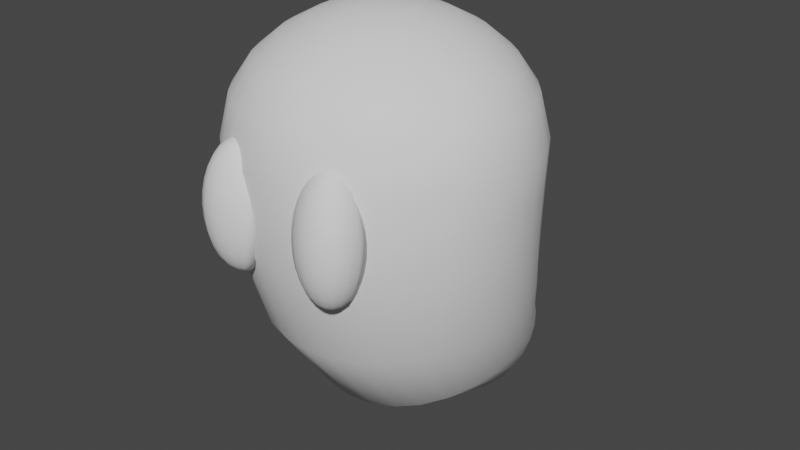 # Source: Ghost.blend  (saved by Blender 3.4.6; exported with 4.5.12 LTS)
import bpy
from mathutils import Matrix  # noqa: F401  (used for matrix-valued properties, if any)

bpy.ops.wm.read_factory_settings(use_empty=True)
scene = bpy.context.scene
scene.name = 'Scene'

# ---- collections
col_collection = bpy.data.collections.new('Collection'); scene.collection.children.link(col_collection)

# ---- world
world_world = bpy.data.worlds.new('World'); scene.world = world_world
world_world.use_nodes = True; world_world.node_tree.nodes.clear()
_N = world_world.node_tree.nodes; _L = world_world.node_tree.links
n0 = _N.new('ShaderNodeOutputWorld'); n0.name = 'World Output'; n0.location = (300, 300)
n1 = _N.new('ShaderNodeBackground'); n1.name = 'Background'; n1.location = (10, 300)
n1.inputs[0].default_value = (0.05088, 0.05088, 0.05088, 1.0)
_L.new(n1.outputs[0], n0.inputs[0])
n0.is_active_output = True
world_world.color = (0.05088, 0.05088, 0.05088)
world_world.use_sun_shadow = False
world_world.sun_shadow_jitter_overblur = 0.0

# ---- meshes
me_sphere = bpy.data.meshes.new('Sphere')
me_sphere.from_pydata([(0.0, 0.5424, 1.376), (9.028e-10, 0.8089, 1.081), (1.093e-08, 0.8736, 0.3607), (2.582e-08, 0.9371, -0.06917), (3.377e-08, 1.023, -0.2537), (3.837e-08, 1.169, -0.4601), (0.03806, 0.1782, 1.526), (0.07466, 0.3622, 1.469), (0.1084, 0.5318, 1.376), (0.1378, 0.6798, 1.25), (0.1603, 0.7931, 1.081), (0.1727, 0.8563, 0.8208), (0.166, 0.8552, 0.364), (0.1298, 0.9261, -0.07091), (0.106, 1.016, -0.2601), (0.09075, 1.097, -0.3688), (0.07867, 1.165, -0.4667), (0.0669, 1.211, -0.5648), (0.05256, 1.225, -0.6588), (0.03621, 1.219, -0.7523), (0.01846, 1.195, -0.8425), (0.07466, 0.1671, 1.526), (0.1464, 0.3404, 1.469), (0.2126, 0.5002, 1.376), (0.2703, 0.6396, 1.25), (0.3145, 0.7464, 1.081), (0.3388, 0.806, 0.8208), (0.3294, 0.7995, 0.3723), (0.2589, 0.8909, -0.07442), (0.2092, 0.9932, -0.2788), (0.1782, 1.082, -0.39), (0.1543, 1.153, -0.4862), (0.1312, 1.2, -0.5814), (0.1031, 1.217, -0.6718), (0.07102, 1.214, -0.7612), (0.03621, 1.192, -0.8471), (0.1084, 0.1491, 1.526), (0.2126, 0.3051, 1.469), (0.3087, 0.4488, 1.376), (0.3925, 0.5743, 1.25), (0.4566, 0.6704, 1.081), (0.4918, 0.7242, 0.8208), (0.4836, 0.7106, 0.3779), (0.3862, 0.8292, -0.07711), (0.3069, 0.9553, -0.3087), (0.2591, 1.056, -0.4245), (0.224, 1.133, -0.5177), (0.1905, 1.184, -0.6082), (0.1497, 1.204, -0.6929), (0.1031, 1.205, -0.7757), (0.05256, 1.188, -0.8545), (0.1379, 0.1248, 1.526), (0.2706, 0.2575, 1.469), (0.3928, 0.3797, 1.376), (0.4995, 0.4864, 1.25), (0.5812, 0.5682, 1.081), (0.626, 0.6141, 0.8209), (0.6176, 0.5977, 0.3749), (0.5098, 0.7389, -0.07629), (0.3966, 0.9015, -0.348), (0.3306, 1.022, -0.4709), (0.2851, 1.106, -0.5602), (0.2425, 1.161, -0.6444), (0.1905, 1.186, -0.7213), (0.1312, 1.192, -0.7953), (0.0669, 1.182, -0.8645), (0.1622, 0.09526, 1.526), (0.3182, 0.1995, 1.469), (0.4619, 0.2955, 1.376), (0.5874, 0.3794, 1.25), (0.6834, 0.4436, 1.081), (0.736, 0.4799, 0.8209), (0.7263, 0.4641, 0.3683), (0.6247, 0.6165, -0.07171), (0.4761, 0.8302, -0.394), (0.3899, 0.9794, -0.5276), (0.3353, 1.074, -0.612), (0.2851, 1.133, -0.6884), (0.224, 1.164, -0.7559), (0.1543, 1.177, -0.8191), (0.07867, 1.174, -0.8766), (0.0, -0.01313, 1.545), (0.1802, 0.06153, 1.526), (0.3536, 0.1333, 1.469), (0.5133, 0.1995, 1.376), (0.6527, 0.2572, 1.25), (0.7593, 0.3015, 1.081), (0.8178, 0.3269, 0.8209), (0.807, 0.3129, 0.3622), (0.7226, 0.4599, -0.07143), (0.543, 0.7409, -0.4436), (0.4349, 0.9302, -0.5924), (0.3725, 1.037, -0.6711), (0.3168, 1.102, -0.7386), (0.2489, 1.139, -0.7953), (0.1715, 1.16, -0.8463), (0.08741, 1.165, -0.8905), (0.1913, 0.02493, 1.526), (0.3753, 0.06153, 1.469), (0.5449, 0.09526, 1.376), (0.6928, 0.1247, 1.25), (0.8061, 0.1473, 1.081), (0.8682, 0.1608, 0.821), (0.8567, 0.1503, 0.3575), (0.789, 0.2895, -0.08469), (0.5945, 0.6334, -0.4927), (0.4637, 0.8758, -0.6628), (0.3955, 0.9965, -0.7352), (0.3363, 1.068, -0.7932), (0.2643, 1.113, -0.8382), (0.182, 1.142, -0.8758), (0.0928, 1.156, -0.9055), (0.1951, -0.01313, 1.526), (0.3827, -0.01313, 1.469), (0.5556, -0.01313, 1.376), (0.7064, -0.01311, 1.25), (0.8218, -0.01299, 1.081), (0.8852, -0.01189, 0.821), (0.8735, -0.01743, 0.3549), (0.8129, 0.1217, -0.1091), (0.6279, 0.5071, -0.5369), (0.4752, 0.8179, -0.7363), (0.4032, 0.9548, -0.8019), (0.3429, 1.032, -0.8499), (0.2694, 1.085, -0.8827), (0.1856, 1.123, -0.9065), (0.09461, 1.146, -0.9212), (0.1913, -0.05119, 1.526), (0.3753, -0.08778, 1.469), (0.5449, -0.1215, 1.376), (0.6928, -0.1509, 1.25), (0.806, -0.1733, 1.081), (0.8682, -0.1846, 0.821), (0.8568, -0.1842, 0.354), (0.7985, -0.03902, -0.1353), (0.6395, 0.3642, -0.5735), (0.4686, 0.7585, -0.8099), (0.3955, 0.913, -0.8686), (0.3363, 0.9966, -0.9066), (0.2643, 1.057, -0.9273), (0.182, 1.103, -0.9372), (0.0928, 1.136, -0.9368), (0.1802, -0.08778, 1.526), (0.3536, -0.1596, 1.469), (0.5133, -0.2257, 1.376), (0.6526, -0.2834, 1.25), (0.7592, -0.3275, 1.08), (0.8178, -0.3506, 0.8211), (0.8071, -0.3448, 0.3543), (0.7522, -0.1908, -0.1583), (0.625, 0.2111, -0.6041), (0.444, 0.6997, -0.881), (0.3725, 0.8728, -0.9327), (0.3168, 0.9625, -0.9611), (0.2489, 1.03, -0.9701), (0.1715, 1.085, -0.9667), (0.08741, 1.127, -0.9519), (0.1622, -0.1215, 1.526), (0.3182, -0.2257, 1.469), (0.4619, -0.3218, 1.376), (0.5873, -0.4056, 1.25), (0.6833, -0.4695, 1.08), (0.736, -0.5037, 0.8211), (0.7264, -0.4929, 0.3554), (0.677, -0.332, -0.1788), (0.5809, 0.05889, -0.6342), (0.4019, 0.6438, -0.9466), (0.3353, 0.8358, -0.9917), (0.2851, 0.931, -1.011), (0.224, 1.005, -1.01), (0.1543, 1.068, -0.9939), (0.07867, 1.118, -0.9657), (0.1379, -0.1511, 1.526), (0.2706, -0.2837, 1.469), (0.3928, -0.406, 1.376), (0.4995, -0.5126, 1.25), (0.5811, -0.5941, 1.08), (0.6259, -0.6378, 0.8212), (0.6177, -0.623, 0.3566), (0.5757, -0.4565, -0.1966), (0.5066, -0.07939, -0.6686), (0.3437, 0.5933, -1.004), (0.2851, 0.8034, -1.044), (0.2425, 0.9034, -1.055), (0.1905, 0.9836, -1.044), (0.1312, 1.053, -1.018), (0.0669, 1.111, -0.9779), (0.1084, -0.1753, 1.526), (0.2126, -0.3313, 1.469), (0.3087, -0.4751, 1.376), (0.3924, -0.6005, 1.25), (0.4565, -0.6963, 1.08), (0.4918, -0.7479, 0.8212), (0.4854, -0.73, 0.3577), (0.4523, -0.5589, -0.2104), (0.4049, -0.1914, -0.6996), (0.2714, 0.5508, -1.052), (0.224, 0.7768, -1.086), (0.1905, 0.8808, -1.092), (0.1497, 0.9658, -1.073), (0.1031, 1.041, -1.037), (0.05256, 1.104, -0.9878), (0.07466, -0.1934, 1.526), (0.1464, -0.3667, 1.469), (0.2126, -0.5264, 1.376), (0.2703, -0.6657, 1.25), (0.3145, -0.7722, 1.08), (0.3387, -0.8297, 0.8212), (0.3343, -0.8098, 0.3585), (0.3116, -0.6356, -0.2211), (0.2817, -0.2719, -0.7232), (0.1876, 0.5184, -1.087), (0.1543, 0.757, -1.118), (0.1312, 0.864, -1.118), (0.1031, 0.9526, -1.094), (0.07102, 1.032, -1.052), (0.03621, 1.1, -0.9952), (0.03806, -0.2045, 1.526), (0.07466, -0.3885, 1.469), (0.1084, -0.558, 1.376), (0.1378, -0.7059, 1.25), (0.1603, -0.8189, 1.08), (0.1727, -0.8801, 0.8212), (0.1704, -0.8592, 0.3589), (0.1588, -0.683, -0.2277), (0.1443, -0.3205, -0.7378), (0.09588, 0.4981, -1.109), (0.07867, 0.7448, -1.137), (0.0669, 0.8536, -1.135), (0.05256, 0.9444, -1.107), (0.03621, 1.026, -1.061), (0.01846, 1.097, -0.9998), (-7.451e-09, -0.2082, 1.526), (-5.215e-08, -0.3958, 1.469), (-9.686e-08, -0.5687, 1.376), (-1.481e-08, -0.7195, 1.25), (-1.022e-07, -0.8347, 1.08), (3.192e-08, -0.8971, 0.8212), (-1.104e-07, -0.8759, 0.359), (-2.512e-07, -0.6989, -0.2299), (-8.064e-08, -0.3366, -0.7427), (5.117e-08, 0.4912, -1.116), (-1.221e-08, 0.7407, -1.144), (3.115e-08, 0.8501, -1.14), (-8.6e-09, 0.9417, -1.111), (1.308e-08, 1.024, -1.064), (3.476e-08, 1.096, -1.001), (-0.03806, -0.2045, 1.526), (-0.07466, -0.3885, 1.469), (-0.1084, -0.558, 1.376), (-0.1378, -0.7059, 1.25), (-0.1603, -0.8189, 1.08), (-0.1727, -0.8801, 0.8212), (-0.1704, -0.8592, 0.3589), (-0.1588, -0.683, -0.2277), (-0.1443, -0.3205, -0.7378), (-0.09588, 0.4981, -1.109), (-0.07867, 0.7448, -1.137), (-0.0669, 0.8536, -1.135), (-0.05256, 0.9444, -1.107), (-0.03621, 1.026, -1.061), (-0.01846, 1.097, -0.9998), (-0.07466, -0.1934, 1.526), (-0.1464, -0.3667, 1.469), (-0.2126, -0.5264, 1.376), (-0.2703, -0.6657, 1.25), (-0.3145, -0.7722, 1.08), (-0.3387, -0.8297, 0.8212), (-0.3343, -0.8098, 0.3585), (-0.3116, -0.6356, -0.2211), (-0.2817, -0.2719, -0.7232), (-0.1876, 0.5184, -1.087), (-0.1543, 0.757, -1.118), (-0.1312, 0.864, -1.118), (-0.1031, 0.9526, -1.094), (-0.07102, 1.032, -1.052), (-0.03621, 1.1, -0.9952), (-0.1084, -0.1753, 1.526), (-0.2126, -0.3313, 1.469), (-0.3087, -0.4751, 1.376), (-0.3924, -0.6005, 1.25), (-0.4565, -0.6963, 1.08), (-0.4918, -0.7479, 0.8212), (-0.4854, -0.73, 0.3577), (-0.4523, -0.5589, -0.2104), (-0.4049, -0.1914, -0.6996), (-0.2714, 0.5508, -1.052), (-0.224, 0.7768, -1.086), (-0.1905, 0.8808, -1.092), (-0.1497, 0.9658, -1.073), (-0.1031, 1.041, -1.037), (-0.05256, 1.104, -0.9878), (-0.1379, -0.1511, 1.526), (-0.2706, -0.2837, 1.469), (-0.3928, -0.406, 1.376), (-0.4995, -0.5126, 1.25), (-0.5811, -0.5941, 1.08), (-0.6259, -0.6378, 0.8212), (-0.6177, -0.623, 0.3566), (-0.5757, -0.4565, -0.1966), (-0.5066, -0.07939, -0.6686), (-0.3437, 0.5933, -1.004), (-0.2851, 0.8034, -1.044), (-0.2425, 0.9034, -1.055), (-0.1905, 0.9836, -1.044), (-0.1312, 1.053, -1.018), (-0.0669, 1.111, -0.9779), (3.837e-08, 1.154, -0.9261), (-0.1622, -0.1215, 1.526), (-0.3182, -0.2257, 1.469), (-0.4619, -0.3218, 1.376), (-0.5873, -0.4056, 1.25), (-0.6833, -0.4695, 1.08), (-0.736, -0.5037, 0.8211), (-0.7264, -0.4929, 0.3554), (-0.677, -0.332, -0.1788), (-0.5809, 0.05889, -0.6342), (-0.4019, 0.6438, -0.9466), (-0.3353, 0.8358, -0.9917), (-0.2851, 0.931, -1.011), (-0.224, 1.005, -1.01), (-0.1543, 1.068, -0.9939), (-0.07867, 1.118, -0.9657), (-0.1802, -0.08778, 1.526), (-0.3536, -0.1596, 1.469), (-0.5133, -0.2257, 1.376), (-0.6526, -0.2834, 1.25), (-0.7592, -0.3275, 1.08), (-0.8178, -0.3506, 0.8211), (-0.8071, -0.3448, 0.3543), (-0.7522, -0.1908, -0.1583), (-0.625, 0.2111, -0.6041), (-0.444, 0.6997, -0.881), (-0.3725, 0.8728, -0.9327), (-0.3168, 0.9625, -0.9611), (-0.2489, 1.03, -0.9701), (-0.1715, 1.085, -0.9667), (-0.08741, 1.127, -0.9519), (-0.1913, -0.05119, 1.526), (-0.3753, -0.08778, 1.469), (-0.5449, -0.1215, 1.376), (-0.6928, -0.1509, 1.25), (-0.806, -0.1733, 1.081), (-0.8682, -0.1846, 0.821), (-0.8568, -0.1842, 0.354), (-0.7985, -0.03902, -0.1353), (-0.6395, 0.3642, -0.5735), (-0.4686, 0.7585, -0.8099), (-0.3955, 0.913, -0.8686), (-0.3363, 0.9966, -0.9066), (-0.2643, 1.057, -0.9273), (-0.182, 1.103, -0.9372), (-0.0928, 1.136, -0.9368), (-0.1951, -0.01313, 1.526), (-0.3827, -0.01313, 1.469), (-0.5556, -0.01313, 1.376), (-0.7064, -0.01311, 1.25), (-0.8218, -0.01299, 1.081), (-0.8852, -0.01189, 0.821), (-0.8735, -0.01742, 0.3549), (-0.8129, 0.1217, -0.1091), (-0.6279, 0.5071, -0.5369), (-0.4752, 0.8179, -0.7363), (-0.4032, 0.9548, -0.8019), (-0.3429, 1.032, -0.8499), (-0.2694, 1.085, -0.8827), (-0.1856, 1.123, -0.9065), (-0.09461, 1.146, -0.9212), (-0.1913, 0.02493, 1.526), (-0.3753, 0.06153, 1.469), (-0.5449, 0.09526, 1.376), (-0.6928, 0.1247, 1.25), (-0.8061, 0.1473, 1.081), (-0.8682, 0.1608, 0.821), (-0.8567, 0.1503, 0.3575), (-0.789, 0.2895, -0.08469), (-0.5945, 0.6334, -0.4927), (-0.4637, 0.8758, -0.6628), (-0.3955, 0.9965, -0.7352), (-0.3363, 1.068, -0.7932), (-0.2643, 1.113, -0.8382), (-0.182, 1.142, -0.8758), (-0.0928, 1.156, -0.9055), (-0.1802, 0.06153, 1.526), (-0.3536, 0.1333, 1.469), (-0.5133, 0.1995, 1.376), (-0.6527, 0.2572, 1.25), (-0.7593, 0.3015, 1.081), (-0.8178, 0.3269, 0.8209), (-0.807, 0.3129, 0.3622), (-0.7226, 0.4599, -0.07143), (-0.543, 0.7409, -0.4436), (-0.4349, 0.9302, -0.5924), (-0.3725, 1.037, -0.6711), (-0.3168, 1.102, -0.7386), (-0.2489, 1.139, -0.7953), (-0.1715, 1.16, -0.8463), (-0.08741, 1.165, -0.8905), (-0.1622, 0.09526, 1.526), (-0.3182, 0.1995, 1.469), (-0.4619, 0.2955, 1.376), (-0.5874, 0.3794, 1.25), (-0.6834, 0.4436, 1.081), (-0.736, 0.4799, 0.8209), (-0.7263, 0.4641, 0.3683), (-0.6247, 0.6165, -0.07171), (-0.4761, 0.8302, -0.394), (-0.3899, 0.9794, -0.5276), (-0.3353, 1.074, -0.612), (-0.2851, 1.133, -0.6884), (-0.224, 1.164, -0.7559), (-0.1543, 1.177, -0.8191), (-0.07867, 1.174, -0.8766), (-0.1379, 0.1248, 1.526), (-0.2706, 0.2575, 1.469), (-0.3928, 0.3797, 1.376), (-0.4995, 0.4864, 1.25), (-0.5812, 0.5682, 1.081), (-0.626, 0.6141, 0.8209), (-0.6176, 0.5977, 0.3749), (-0.5098, 0.7389, -0.07629), (-0.3966, 0.9015, -0.348), (-0.3306, 1.022, -0.4709), (-0.2851, 1.106, -0.5602), (-0.2425, 1.161, -0.6444), (-0.1905, 1.186, -0.7213), (-0.1312, 1.192, -0.7953), (-0.0669, 1.182, -0.8645), (-0.1084, 0.1491, 1.526), (-0.2126, 0.3051, 1.469), (-0.3087, 0.4488, 1.376), (-0.3925, 0.5743, 1.25), (-0.4566, 0.6704, 1.081), (-0.4918, 0.7242, 0.8208), (-0.4836, 0.7106, 0.3779), (-0.3862, 0.8292, -0.07711), (-0.3069, 0.9553, -0.3087), (-0.2591, 1.056, -0.4245), (-0.224, 1.133, -0.5177), (-0.1905, 1.184, -0.6082), (-0.1497, 1.204, -0.6929), (-0.1031, 1.205, -0.7757), (-0.05256, 1.188, -0.8545), (-0.07466, 0.1671, 1.526), (-0.1464, 0.3404, 1.469), (-0.2126, 0.5002, 1.376), (-0.2703, 0.6396, 1.25), (-0.3145, 0.7464, 1.081), (-0.3388, 0.806, 0.8208), (-0.3294, 0.7995, 0.3723), (-0.2589, 0.8909, -0.07442), (-0.2092, 0.9932, -0.2788), (-0.1782, 1.082, -0.39), (-0.1543, 1.153, -0.4862), (-0.1312, 1.2, -0.5814), (-0.1031, 1.217, -0.6718), (-0.07102, 1.214, -0.7612), (-0.03621, 1.192, -0.8471), (-0.03806, 0.1782, 1.526), (-0.07466, 0.3622, 1.469), (-0.1084, 0.5318, 1.376), (-0.1378, 0.6798, 1.25), (-0.1603, 0.7931, 1.081), (-0.1727, 0.8563, 0.8208), (-0.166, 0.8552, 0.364), (-0.1298, 0.9261, -0.07091), (-0.106, 1.016, -0.2601), (-0.09075, 1.097, -0.3688), (-0.07867, 1.165, -0.4667), (-0.0669, 1.211, -0.5648), (-0.05256, 1.225, -0.6588), (-0.03621, 1.219, -0.7523), (-0.01846, 1.195, -0.8425), (1.49e-08, 0.182, 1.526), (6.706e-08, 0.3696, 1.469), (8.94e-08, 0.6933, 1.25), (6.048e-08, 0.8734, 0.8208), (6.719e-08, 1.102, -0.3616), (8.173e-08, 1.214, -0.5592), (1.432e-07, 1.228, -0.6544), (7.089e-08, 1.221, -0.7492), (4.56e-08, 1.196, -0.841), (0.1692, 0.8557, 0.581), (0.3339, 0.8026, 0.5853), (0.4875, 0.7171, 0.5883), (0.6216, 0.6055, 0.5867), (0.7309, 0.4716, 0.5833), (0.8121, 0.3195, 0.5801), (0.8622, 0.1553, 0.5777), (0.8791, -0.0148, 0.5763), (0.8622, -0.1844, 0.5759), (0.8122, -0.3476, 0.576), (0.7309, -0.498, 0.5766), (0.6216, -0.63, 0.5773), (0.4884, -0.7385, 0.5779), (0.3364, -0.8193, 0.5783), (0.1715, -0.8691, 0.5785), (-4.277e-08, -0.8859, 0.5785), (-0.1715, -0.8691, 0.5785), (-0.3364, -0.8193, 0.5783), (-0.4884, -0.7385, 0.5779), (-0.6216, -0.63, 0.5773), (-0.7309, -0.498, 0.5766), (-0.8122, -0.3476, 0.576), (-0.8622, -0.1844, 0.5759), (-0.8791, -0.01479, 0.5763), (-0.8622, 0.1553, 0.5777), (-0.8121, 0.3195, 0.5801), (-0.7309, 0.4716, 0.5833), (-0.6216, 0.6055, 0.5867), (-0.4875, 0.7171, 0.5883), (-0.3339, 0.8026, 0.5853), (-0.1692, 0.8557, 0.581), (3.447e-08, 0.8735, 0.5792)], [], [(473, 81, 6), (307, 481, 20), (4, 3, 13, 14), (474, 473, 6, 7), (477, 4, 14, 15), (0, 474, 7, 8), (5, 477, 15, 16), (475, 0, 8, 9), (478, 5, 16, 17), (1, 475, 9, 10), (479, 478, 17, 18), (476, 1, 10, 11), (480, 479, 18, 19), (513, 476, 11, 482), (481, 480, 19, 20), (3, 2, 12, 13), (20, 19, 34, 35), (13, 12, 27, 28), (6, 81, 21), (307, 20, 35), (14, 13, 28, 29), (7, 6, 21, 22), (15, 14, 29, 30), (8, 7, 22, 23), (16, 15, 30, 31), (9, 8, 23, 24), (17, 16, 31, 32), (10, 9, 24, 25), (18, 17, 32, 33), (11, 10, 25, 26), (19, 18, 33, 34), (482, 11, 26, 483), (24, 23, 38, 39), (32, 31, 46, 47), (25, 24, 39, 40), (33, 32, 47, 48), (26, 25, 40, 41), (34, 33, 48, 49), (483, 26, 41, 484), (35, 34, 49, 50), (28, 27, 42, 43), (21, 81, 36), (307, 35, 50), (29, 28, 43, 44), (22, 21, 36, 37), (30, 29, 44, 45), (23, 22, 37, 38), (31, 30, 45, 46), (43, 42, 57, 58), (36, 81, 51), (307, 50, 65), (44, 43, 58, 59), (37, 36, 51, 52), (45, 44, 59, 60), (38, 37, 52, 53), (46, 45, 60, 61), (39, 38, 53, 54), (47, 46, 61, 62), (40, 39, 54, 55), (48, 47, 62, 63), (41, 40, 55, 56), (49, 48, 63, 64), (484, 41, 56, 485), (50, 49, 64, 65), (62, 61, 76, 77), (55, 54, 69, 70), (63, 62, 77, 78), (56, 55, 70, 71), (64, 63, 78, 79), (485, 56, 71, 486), (65, 64, 79, 80), (58, 57, 72, 73), (51, 81, 66), (307, 65, 80), (59, 58, 73, 74), (52, 51, 66, 67), (60, 59, 74, 75), (53, 52, 67, 68), (61, 60, 75, 76), (54, 53, 68, 69), (66, 81, 82), (307, 80, 96), (74, 73, 89, 90), (67, 66, 82, 83), (75, 74, 90, 91), (68, 67, 83, 84), (76, 75, 91, 92), (69, 68, 84, 85), (77, 76, 92, 93), (70, 69, 85, 86), (78, 77, 93, 94), (71, 70, 86, 87), (79, 78, 94, 95), (486, 71, 87, 487), (80, 79, 95, 96), (73, 72, 88, 89), (86, 85, 100, 101), (94, 93, 108, 109), (87, 86, 101, 102), (95, 94, 109, 110), (487, 87, 102, 488), (96, 95, 110, 111), (89, 88, 103, 104), (82, 81, 97), (307, 96, 111), (90, 89, 104, 105), (83, 82, 97, 98), (91, 90, 105, 106), (84, 83, 98, 99), (92, 91, 106, 107), (85, 84, 99, 100), (93, 92, 107, 108), (105, 104, 119, 120), (98, 97, 112, 113), (106, 105, 120, 121), (99, 98, 113, 114), (107, 106, 121, 122), (100, 99, 114, 115), (108, 107, 122, 123), (101, 100, 115, 116), (109, 108, 123, 124), (102, 101, 116, 117), (110, 109, 124, 125), (488, 102, 117, 489), (111, 110, 125, 126), (104, 103, 118, 119), (97, 81, 112), (307, 111, 126), (124, 123, 138, 139), (117, 116, 131, 132), (125, 124, 139, 140), (489, 117, 132, 490), (126, 125, 140, 141), (119, 118, 133, 134), (112, 81, 127), (307, 126, 141), (120, 119, 134, 135), (113, 112, 127, 128), (121, 120, 135, 136), (114, 113, 128, 129), (122, 121, 136, 137), (115, 114, 129, 130), (123, 122, 137, 138), (116, 115, 130, 131), (136, 135, 150, 151), (129, 128, 143, 144), (137, 136, 151, 152), (130, 129, 144, 145), (138, 137, 152, 153), (131, 130, 145, 146), (139, 138, 153, 154), (132, 131, 146, 147), (140, 139, 154, 155), (490, 132, 147, 491), (141, 140, 155, 156), (134, 133, 148, 149), (127, 81, 142), (307, 141, 156), (135, 134, 149, 150), (128, 127, 142, 143), (155, 154, 169, 170), (491, 147, 162, 492), (156, 155, 170, 171), (149, 148, 163, 164), (142, 81, 157), (307, 156, 171), (150, 149, 164, 165), (143, 142, 157, 158), (151, 150, 165, 166), (144, 143, 158, 159), (152, 151, 166, 167), (145, 144, 159, 160), (153, 152, 167, 168), (146, 145, 160, 161), (154, 153, 168, 169), (147, 146, 161, 162), (159, 158, 173, 174), (167, 166, 181, 182), (160, 159, 174, 175), (168, 167, 182, 183), (161, 160, 175, 176), (169, 168, 183, 184), (162, 161, 176, 177), (170, 169, 184, 185), (492, 162, 177, 493), (171, 170, 185, 186), (164, 163, 178, 179), (157, 81, 172), (307, 171, 186), (165, 164, 179, 180), (158, 157, 172, 173), (166, 165, 180, 181), (493, 177, 192, 494), (186, 185, 200, 201), (179, 178, 193, 194), (172, 81, 187), (307, 186, 201), (180, 179, 194, 195), (173, 172, 187, 188), (181, 180, 195, 196), (174, 173, 188, 189), (182, 181, 196, 197), (175, 174, 189, 190), (183, 182, 197, 198), (176, 175, 190, 191), (184, 183, 198, 199), (177, 176, 191, 192), (185, 184, 199, 200), (197, 196, 211, 212), (190, 189, 204, 205), (198, 197, 212, 213), (191, 190, 205, 206), (199, 198, 213, 214), (192, 191, 206, 207), (200, 199, 214, 215), (494, 192, 207, 495), (201, 200, 215, 216), (194, 193, 208, 209), (187, 81, 202), (307, 201, 216), (195, 194, 209, 210), (188, 187, 202, 203), (196, 195, 210, 211), (189, 188, 203, 204), (216, 215, 230, 231), (209, 208, 223, 224), (202, 81, 217), (307, 216, 231), (210, 209, 224, 225), (203, 202, 217, 218), (211, 210, 225, 226), (204, 203, 218, 219), (212, 211, 226, 227), (205, 204, 219, 220), (213, 212, 227, 228), (206, 205, 220, 221), (214, 213, 228, 229), (207, 206, 221, 222), (215, 214, 229, 230), (495, 207, 222, 496), (220, 219, 234, 235), (228, 227, 242, 243), (221, 220, 235, 236), (229, 228, 243, 244), (222, 221, 236, 237), (230, 229, 244, 245), (496, 222, 237, 497), (231, 230, 245, 246), (224, 223, 238, 239), (217, 81, 232), (307, 231, 246), (225, 224, 239, 240), (218, 217, 232, 233), (226, 225, 240, 241), (219, 218, 233, 234), (227, 226, 241, 242), (239, 238, 253, 254), (232, 81, 247), (307, 246, 261), (240, 239, 254, 255), (233, 232, 247, 248), (241, 240, 255, 256), (234, 233, 248, 249), (242, 241, 256, 257), (235, 234, 249, 250), (243, 242, 257, 258), (236, 235, 250, 251), (244, 243, 258, 259), (237, 236, 251, 252), (245, 244, 259, 260), (497, 237, 252, 498), (246, 245, 260, 261), (258, 257, 272, 273), (251, 250, 265, 266), (259, 258, 273, 274), (252, 251, 266, 267), (260, 259, 274, 275), (498, 252, 267, 499), (261, 260, 275, 276), (254, 253, 268, 269), (247, 81, 262), (307, 261, 276), (255, 254, 269, 270), (248, 247, 262, 263), (256, 255, 270, 271), (249, 248, 263, 264), (257, 256, 271, 272), (250, 249, 264, 265), (307, 276, 291), (270, 269, 284, 285), (263, 262, 277, 278), (271, 270, 285, 286), (264, 263, 278, 279), (272, 271, 286, 287), (265, 264, 279, 280), (273, 272, 287, 288), (266, 265, 280, 281), (274, 273, 288, 289), (267, 266, 281, 282), (275, 274, 289, 290), (499, 267, 282, 500), (276, 275, 290, 291), (269, 268, 283, 284), (262, 81, 277), (289, 288, 303, 304), (282, 281, 296, 297), (290, 289, 304, 305), (500, 282, 297, 501), (291, 290, 305, 306), (284, 283, 298, 299), (277, 81, 292), (307, 291, 306), (285, 284, 299, 300), (278, 277, 292, 293), (286, 285, 300, 301), (279, 278, 293, 294), (287, 286, 301, 302), (280, 279, 294, 295), (288, 287, 302, 303), (281, 280, 295, 296), (293, 292, 308, 309), (301, 300, 316, 317), (294, 293, 309, 310), (302, 301, 317, 318), (295, 294, 310, 311), (303, 302, 318, 319), (296, 295, 311, 312), (304, 303, 319, 320), (297, 296, 312, 313), (305, 304, 320, 321), (501, 297, 313, 502), (306, 305, 321, 322), (299, 298, 314, 315), (292, 81, 308), (307, 306, 322), (300, 299, 315, 316), (313, 312, 327, 328), (321, 320, 335, 336), (502, 313, 328, 503), (322, 321, 336, 337), (315, 314, 329, 330), (308, 81, 323), (307, 322, 337), (316, 315, 330, 331), (309, 308, 323, 324), (317, 316, 331, 332), (310, 309, 324, 325), (318, 317, 332, 333), (311, 310, 325, 326), (319, 318, 333, 334), (312, 311, 326, 327), (320, 319, 334, 335), (332, 331, 346, 347), (325, 324, 339, 340), (333, 332, 347, 348), (326, 325, 340, 341), (334, 333, 348, 349), (327, 326, 341, 342), (335, 334, 349, 350), (328, 327, 342, 343), (336, 335, 350, 351), (503, 328, 343, 504), (337, 336, 351, 352), (330, 329, 344, 345), (323, 81, 338), (307, 337, 352), (331, 330, 345, 346), (324, 323, 338, 339), (351, 350, 365, 366), (504, 343, 358, 505), (352, 351, 366, 367), (345, 344, 359, 360), (338, 81, 353), (307, 352, 367), (346, 345, 360, 361), (339, 338, 353, 354), (347, 346, 361, 362), (340, 339, 354, 355), (348, 347, 362, 363), (341, 340, 355, 356), (349, 348, 363, 364), (342, 341, 356, 357), (350, 349, 364, 365), (343, 342, 357, 358), (355, 354, 369, 370), (363, 362, 377, 378), (356, 355, 370, 371), (364, 363, 378, 379), (357, 356, 371, 372), (365, 364, 379, 380), (358, 357, 372, 373), (366, 365, 380, 381), (505, 358, 373, 506), (367, 366, 381, 382), (360, 359, 374, 375), (353, 81, 368), (307, 367, 382), (361, 360, 375, 376), (354, 353, 368, 369), (362, 361, 376, 377), (506, 373, 388, 507), (382, 381, 396, 397), (375, 374, 389, 390), (368, 81, 383), (307, 382, 397), (376, 375, 390, 391), (369, 368, 383, 384), (377, 376, 391, 392), (370, 369, 384, 385), (378, 377, 392, 393), (371, 370, 385, 386), (379, 378, 393, 394), (372, 371, 386, 387), (380, 379, 394, 395), (373, 372, 387, 388), (381, 380, 395, 396), (393, 392, 407, 408), (386, 385, 400, 401), (394, 393, 408, 409), (387, 386, 401, 402), (395, 394, 409, 410), (388, 387, 402, 403), (396, 395, 410, 411), (507, 388, 403, 508), (397, 396, 411, 412), (390, 389, 404, 405), (383, 81, 398), (307, 397, 412), (391, 390, 405, 406), (384, 383, 398, 399), (392, 391, 406, 407), (385, 384, 399, 400), (412, 411, 426, 427), (405, 404, 419, 420), (398, 81, 413), (307, 412, 427), (406, 405, 420, 421), (399, 398, 413, 414), (407, 406, 421, 422), (400, 399, 414, 415), (408, 407, 422, 423), (401, 400, 415, 416), (409, 408, 423, 424), (402, 401, 416, 417), (410, 409, 424, 425), (403, 402, 417, 418), (411, 410, 425, 426), (508, 403, 418, 509), (424, 423, 438, 439), (417, 416, 431, 432), (425, 424, 439, 440), (418, 417, 432, 433), (426, 425, 440, 441), (509, 418, 433, 510), (427, 426, 441, 442), (420, 419, 434, 435), (413, 81, 428), (307, 427, 442), (421, 420, 435, 436), (414, 413, 428, 429), (422, 421, 436, 437), (415, 414, 429, 430), (423, 422, 437, 438), (416, 415, 430, 431), (428, 81, 443), (307, 442, 457), (436, 435, 450, 451), (429, 428, 443, 444), (437, 436, 451, 452), (430, 429, 444, 445), (438, 437, 452, 453), (431, 430, 445, 446), (439, 438, 453, 454), (432, 431, 446, 447), (440, 439, 454, 455), (433, 432, 447, 448), (441, 440, 455, 456), (510, 433, 448, 511), (442, 441, 456, 457), (435, 434, 449, 450), (447, 446, 461, 462), (455, 454, 469, 470), (448, 447, 462, 463), (456, 455, 470, 471), (511, 448, 463, 512), (457, 456, 471, 472), (450, 449, 464, 465), (443, 81, 458), (307, 457, 472), (451, 450, 465, 466), (444, 443, 458, 459), (452, 451, 466, 467), (445, 444, 459, 460), (453, 452, 467, 468), (446, 445, 460, 461), (454, 453, 468, 469), (466, 465, 3, 4), (459, 458, 473, 474), (467, 466, 4, 477), (460, 459, 474, 0), (468, 467, 477, 5), (461, 460, 0, 475), (469, 468, 5, 478), (462, 461, 475, 1), (470, 469, 478, 479), (463, 462, 1, 476), (471, 470, 479, 480), (512, 463, 476, 513), (472, 471, 480, 481), (465, 464, 2, 3), (458, 81, 473), (307, 472, 481), (464, 512, 513, 2), (449, 511, 512, 464), (434, 510, 511, 449), (419, 509, 510, 434), (404, 508, 509, 419), (389, 507, 508, 404), (374, 506, 507, 389), (359, 505, 506, 374), (344, 504, 505, 359), (329, 503, 504, 344), (314, 502, 503, 329), (298, 501, 502, 314), (283, 500, 501, 298), (268, 499, 500, 283), (253, 498, 499, 268), (238, 497, 498, 253), (223, 496, 497, 238), (208, 495, 496, 223), (193, 494, 495, 208), (178, 493, 494, 193), (163, 492, 493, 178), (148, 491, 492, 163), (133, 490, 491, 148), (118, 489, 490, 133), (103, 488, 489, 118), (88, 487, 488, 103), (72, 486, 487, 88), (57, 485, 486, 72), (42, 484, 485, 57), (27, 483, 484, 42), (12, 482, 483, 27), (2, 513, 482, 12)])
me_sphere.polygons.foreach_set('use_smooth', [True] * 544)
_uv = me_sphere.uv_layers.new(name='UVMap')
_uv.uv.foreach_set('vector', [0.75, 0.9375, 0.7344, 1.0, 0.7188, 0.9375, 0.7344, 0.0, 0.75, 0.0625, 0.7188, 0.0625, 0.75, 0.4375, 0.75, 0.5, 0.7188, 0.5, 0.7188, 0.4375, 0.75, 0.875, 0.75, 0.9375, 0.7188, 0.9375, 0.7188, 0.875, 0.75, 0.375, 0.75, 0.4375, 0.7188, 0.4375, 0.7188, 0.375, 0.75, 0.8125, 0.75, 0.875, 0.7188, 0.875, 0.7188, 0.8125, 0.75, 0.3125, 0.75, 0.375, 0.7188, 0.375, 0.7188, 0.3125, 0.75, 0.75, 0.75, 0.8125, 0.7188, 0.8125, 0.7188, 0.75, 0.75, 0.25, 0.75, 0.3125, 0.7188, 0.3125, 0.7188, 0.25, 0.75, 0.6875, 0.75, 0.75, 0.7188, 0.75, 0.7188, 0.6875, 0.75, 0.1875, 0.75, 0.25, 0.7188, 0.25, 0.7188, 0.1875, 0.75, 0.625, 0.75, 0.6875, 0.7188, 0.6875, 0.7188, 0.625, 0.75, 0.125, 0.75, 0.1875, 0.7188, 0.1875, 0.7188, 0.125, 0.75, 0.5922, 0.75, 0.625, 0.7188, 0.625, 0.7188, 0.5922, 0.75, 0.0625, 0.75, 0.125, 0.7188, 0.125, 0.7188, 0.0625, 0.75, 0.5, 0.75, 0.5625, 0.7188, 0.5625, 0.7188, 0.5, 0.7188, 0.0625, 0.7188, 0.125, 0.6875, 0.125, 0.6875, 0.0625, 0.7188, 0.5, 0.7188, 0.5625, 0.6875, 0.5625, 0.6875, 0.5, 0.7188, 0.9375, 0.7031, 1.0, 0.6875, 0.9375, 0.7031, 0.0, 0.7188, 0.0625, 0.6875, 0.0625, 0.7188, 0.4375, 0.7188, 0.5, 0.6875, 0.5, 0.6875, 0.4375, 0.7188, 0.875, 0.7188, 0.9375, 0.6875, 0.9375, 0.6875, 0.875, 0.7188, 0.375, 0.7188, 0.4375, 0.6875, 0.4375, 0.6875, 0.375, 0.7188, 0.8125, 0.7188, 0.875, 0.6875, 0.875, 0.6875, 0.8125, 0.7188, 0.3125, 0.7188, 0.375, 0.6875, 0.375, 0.6875, 0.3125, 0.7188, 0.75, 0.7188, 0.8125, 0.6875, 0.8125, 0.6875, 0.75, 0.7188, 0.25, 0.7188, 0.3125, 0.6875, 0.3125, 0.6875, 0.25, 0.7188, 0.6875, 0.7188, 0.75, 0.6875, 0.75, 0.6875, 0.6875, 0.7188, 0.1875, 0.7188, 0.25, 0.6875, 0.25, 0.6875, 0.1875, 0.7188, 0.625, 0.7188, 0.6875, 0.6875, 0.6875, 0.6875, 0.625, 0.7188, 0.125, 0.7188, 0.1875, 0.6875, 0.1875, 0.6875, 0.125, 0.7188, 0.5922, 0.7188, 0.625, 0.6875, 0.625, 0.6875, 0.5922, 0.6875, 0.75, 0.6875, 0.8125, 0.6562, 0.8125, 0.6562, 0.75, 0.6875, 0.25, 0.6875, 0.3125, 0.6562, 0.3125, 0.6562, 0.25, 0.6875, 0.6875, 0.6875, 0.75, 0.6562, 0.75, 0.6562, 0.6875, 0.6875, 0.1875, 0.6875, 0.25, 0.6562, 0.25, 0.6562, 0.1875, 0.6875, 0.625, 0.6875, 0.6875, 0.6562, 0.6875, 0.6562, 0.625, 0.6875, 0.125, 0.6875, 0.1875, 0.6562, 0.1875, 0.6562, 0.125, 0.6875, 0.5922, 0.6875, 0.625, 0.6562, 0.625, 0.6562, 0.5922, 0.6875, 0.0625, 0.6875, 0.125, 0.6562, 0.125, 0.6562, 0.0625, 0.6875, 0.5, 0.6875, 0.5625, 0.6562, 0.5625, 0.6562, 0.5, 0.6875, 0.9375, 0.6719, 1.0, 0.6562, 0.9375, 0.6719, 0.0, 0.6875, 0.0625, 0.6562, 0.0625, 0.6875, 0.4375, 0.6875, 0.5, 0.6562, 0.5, 0.6562, 0.4375, 0.6875, 0.875, 0.6875, 0.9375, 0.6562, 0.9375, 0.6562, 0.875, 0.6875, 0.375, 0.6875, 0.4375, 0.6562, 0.4375, 0.6562, 0.375, 0.6875, 0.8125, 0.6875, 0.875, 0.6562, 0.875, 0.6562, 0.8125, 0.6875, 0.3125, 0.6875, 0.375, 0.6562, 0.375, 0.6562, 0.3125, 0.6562, 0.5, 0.6562, 0.5625, 0.625, 0.5625, 0.625, 0.5, 0.6562, 0.9375, 0.6406, 1.0, 0.625, 0.9375, 0.6406, 0.0, 0.6562, 0.0625, 0.625, 0.0625, 0.6562, 0.4375, 0.6562, 0.5, 0.625, 0.5, 0.625, 0.4375, 0.6562, 0.875, 0.6562, 0.9375, 0.625, 0.9375, 0.625, 0.875, 0.6562, 0.375, 0.6562, 0.4375, 0.625, 0.4375, 0.625, 0.375, 0.6562, 0.8125, 0.6562, 0.875, 0.625, 0.875, 0.625, 0.8125, 0.6562, 0.3125, 0.6562, 0.375, 0.625, 0.375, 0.625, 0.3125, 0.6562, 0.75, 0.6562, 0.8125, 0.625, 0.8125, 0.625, 0.75, 0.6562, 0.25, 0.6562, 0.3125, 0.625, 0.3125, 0.625, 0.25, 0.6562, 0.6875, 0.6562, 0.75, 0.625, 0.75, 0.625, 0.6875, 0.6562, 0.1875, 0.6562, 0.25, 0.625, 0.25, 0.625, 0.1875, 0.6562, 0.625, 0.6562, 0.6875, 0.625, 0.6875, 0.625, 0.625, 0.6562, 0.125, 0.6562, 0.1875, 0.625, 0.1875, 0.625, 0.125, 0.6562, 0.5922, 0.6562, 0.625, 0.625, 0.625, 0.625, 0.5922, 0.6562, 0.0625, 0.6562, 0.125, 0.625, 0.125, 0.625, 0.0625, 0.625, 0.25, 0.625, 0.3125, 0.5938, 0.3125, 0.5938, 0.25, 0.625, 0.6875, 0.625, 0.75, 0.5938, 0.75, 0.5938, 0.6875, 0.625, 0.1875, 0.625, 0.25, 0.5938, 0.25, 0.5938, 0.1875, 0.625, 0.625, 0.625, 0.6875, 0.5938, 0.6875, 0.5938, 0.625, 0.625, 0.125, 0.625, 0.1875, 0.5938, 0.1875, 0.5938, 0.125, 0.625, 0.5922, 0.625, 0.625, 0.5938, 0.625, 0.5937, 0.5922, 0.625, 0.0625, 0.625, 0.125, 0.5938, 0.125, 0.5938, 0.0625, 0.625, 0.5, 0.625, 0.5625, 0.5938, 0.5625, 0.5938, 0.5, 0.625, 0.9375, 0.6094, 1.0, 0.5938, 0.9375, 0.6094, 0.0, 0.625, 0.0625, 0.5938, 0.0625, 0.625, 0.4375, 0.625, 0.5, 0.5938, 0.5, 0.5938, 0.4375, 0.625, 0.875, 0.625, 0.9375, 0.5938, 0.9375, 0.5938, 0.875, 0.625, 0.375, 0.625, 0.4375, 0.5938, 0.4375, 0.5938, 0.375, 0.625, 0.8125, 0.625, 0.875, 0.5938, 0.875, 0.5938, 0.8125, 0.625, 0.3125, 0.625, 0.375, 0.5938, 0.375, 0.5938, 0.3125, 0.625, 0.75, 0.625, 0.8125, 0.5938, 0.8125, 0.5938, 0.75, 0.5938, 0.9375, 0.5781, 1.0, 0.5625, 0.9375, 0.5781, 0.0, 0.5938, 0.0625, 0.5625, 0.0625, 0.5938, 0.4375, 0.5938, 0.5, 0.5625, 0.5, 0.5625, 0.4375, 0.5938, 0.875, 0.5938, 0.9375, 0.5625, 0.9375, 0.5625, 0.875, 0.5938, 0.375, 0.5938, 0.4375, 0.5625, 0.4375, 0.5625, 0.375, 0.5938, 0.8125, 0.5938, 0.875, 0.5625, 0.875, 0.5625, 0.8125, 0.5938, 0.3125, 0.5938, 0.375, 0.5625, 0.375, 0.5625, 0.3125, 0.5938, 0.75, 0.5938, 0.8125, 0.5625, 0.8125, 0.5625, 0.75, 0.5938, 0.25, 0.5938, 0.3125, 0.5625, 0.3125, 0.5625, 0.25, 0.5938, 0.6875, 0.5938, 0.75, 0.5625, 0.75, 0.5625, 0.6875, 0.5938, 0.1875, 0.5938, 0.25, 0.5625, 0.25, 0.5625, 0.1875, 0.5938, 0.625, 0.5938, 0.6875, 0.5625, 0.6875, 0.5625, 0.625, 0.5938, 0.125, 0.5938, 0.1875, 0.5625, 0.1875, 0.5625, 0.125, 0.5937, 0.5922, 0.5938, 0.625, 0.5625, 0.625, 0.5625, 0.5922, 0.5938, 0.0625, 0.5938, 0.125, 0.5625, 0.125, 0.5625, 0.0625, 0.5938, 0.5, 0.5938, 0.5625, 0.5625, 0.5625, 0.5625, 0.5, 0.5625, 0.6875, 0.5625, 0.75, 0.5312, 0.75, 0.5312, 0.6875, 0.5625, 0.1875, 0.5625, 0.25, 0.5312, 0.25, 0.5312, 0.1875, 0.5625, 0.625, 0.5625, 0.6875, 0.5312, 0.6875, 0.5312, 0.625, 0.5625, 0.125, 0.5625, 0.1875, 0.5312, 0.1875, 0.5312, 0.125, 0.5625, 0.5922, 0.5625, 0.625, 0.5312, 0.625, 0.5312, 0.5922, 0.5625, 0.0625, 0.5625, 0.125, 0.5312, 0.125, 0.5312, 0.0625, 0.5625, 0.5, 0.5625, 0.5625, 0.5312, 0.5625, 0.5312, 0.5, 0.5625, 0.9375, 0.5469, 1.0, 0.5312, 0.9375, 0.5469, 0.0, 0.5625, 0.0625, 0.5312, 0.0625, 0.5625, 0.4375, 0.5625, 0.5, 0.5312, 0.5, 0.5312, 0.4375, 0.5625, 0.875, 0.5625, 0.9375, 0.5312, 0.9375, 0.5312, 0.875, 0.5625, 0.375, 0.5625, 0.4375, 0.5312, 0.4375, 0.5312, 0.375, 0.5625, 0.8125, 0.5625, 0.875, 0.5312, 0.875, 0.5312, 0.8125, 0.5625, 0.3125, 0.5625, 0.375, 0.5312, 0.375, 0.5312, 0.3125, 0.5625, 0.75, 0.5625, 0.8125, 0.5312, 0.8125, 0.5312, 0.75, 0.5625, 0.25, 0.5625, 0.3125, 0.5312, 0.3125, 0.5312, 0.25, 0.5312, 0.4375, 0.5312, 0.5, 0.5, 0.5, 0.5, 0.4375, 0.5312, 0.875, 0.5312, 0.9375, 0.5, 0.9375, 0.5, 0.875, 0.5312, 0.375, 0.5312, 0.4375, 0.5, 0.4375, 0.5, 0.375, 0.5312, 0.8125, 0.5312, 0.875, 0.5, 0.875, 0.5, 0.8125, 0.5312, 0.3125, 0.5312, 0.375, 0.5, 0.375, 0.5, 0.3125, 0.5312, 0.75, 0.5312, 0.8125, 0.5, 0.8125, 0.5, 0.75, 0.5312, 0.25, 0.5312, 0.3125, 0.5, 0.3125, 0.5, 0.25, 0.5312, 0.6875, 0.5312, 0.75, 0.5, 0.75, 0.5, 0.6875, 0.5312, 0.1875, 0.5312, 0.25, 0.5, 0.25, 0.5, 0.1875, 0.5312, 0.625, 0.5312, 0.6875, 0.5, 0.6875, 0.5, 0.625, 0.5312, 0.125, 0.5312, 0.1875, 0.5, 0.1875, 0.5, 0.125, 0.5312, 0.5922, 0.5312, 0.625, 0.5, 0.625, 0.5, 0.5922, 0.5312, 0.0625, 0.5312, 0.125, 0.5, 0.125, 0.5, 0.0625, 0.5312, 0.5, 0.5312, 0.5625, 0.5, 0.5625, 0.5, 0.5, 0.5312, 0.9375, 0.5156, 1.0, 0.5, 0.9375, 0.5156, 0.0, 0.5312, 0.0625, 0.5, 0.0625, 0.5, 0.1875, 0.5, 0.25, 0.4688, 0.25, 0.4688, 0.1875, 0.5, 0.625, 0.5, 0.6875, 0.4687, 0.6875, 0.4688, 0.625, 0.5, 0.125, 0.5, 0.1875, 0.4688, 0.1875, 0.4688, 0.125, 0.5, 0.5922, 0.5, 0.625, 0.4688, 0.625, 0.4688, 0.5922, 0.5, 0.0625, 0.5, 0.125, 0.4688, 0.125, 0.4688, 0.0625, 0.5, 0.5, 0.5, 0.5625, 0.4688, 0.5625, 0.4687, 0.5, 0.5, 0.9375, 0.4844, 1.0, 0.4688, 0.9375, 0.4844, 0.0, 0.5, 0.0625, 0.4688, 0.0625, 0.5, 0.4375, 0.5, 0.5, 0.4687, 0.5, 0.4688, 0.4375, 0.5, 0.875, 0.5, 0.9375, 0.4688, 0.9375, 0.4688, 0.875, 0.5, 0.375, 0.5, 0.4375, 0.4688, 0.4375, 0.4688, 0.375, 0.5, 0.8125, 0.5, 0.875, 0.4688, 0.875, 0.4688, 0.8125, 0.5, 0.3125, 0.5, 0.375, 0.4688, 0.375, 0.4687, 0.3125, 0.5, 0.75, 0.5, 0.8125, 0.4688, 0.8125, 0.4688, 0.75, 0.5, 0.25, 0.5, 0.3125, 0.4687, 0.3125, 0.4688, 0.25, 0.5, 0.6875, 0.5, 0.75, 0.4688, 0.75, 0.4687, 0.6875, 0.4688, 0.375, 0.4688, 0.4375, 0.4375, 0.4375, 0.4375, 0.375, 0.4688, 0.8125, 0.4688, 0.875, 0.4375, 0.875, 0.4375, 0.8125, 0.4687, 0.3125, 0.4688, 0.375, 0.4375, 0.375, 0.4375, 0.3125, 0.4688, 0.75, 0.4688, 0.8125, 0.4375, 0.8125, 0.4375, 0.75, 0.4688, 0.25, 0.4687, 0.3125, 0.4375, 0.3125, 0.4375, 0.25, 0.4687, 0.6875, 0.4688, 0.75, 0.4375, 0.75, 0.4375, 0.6875, 0.4688, 0.1875, 0.4688, 0.25, 0.4375, 0.25, 0.4375, 0.1875, 0.4688, 0.625, 0.4687, 0.6875, 0.4375, 0.6875, 0.4375, 0.625, 0.4688, 0.125, 0.4688, 0.1875, 0.4375, 0.1875, 0.4375, 0.125, 0.4688, 0.5922, 0.4688, 0.625, 0.4375, 0.625, 0.4375, 0.5922, 0.4688, 0.0625, 0.4688, 0.125, 0.4375, 0.125, 0.4375, 0.0625, 0.4687, 0.5, 0.4688, 0.5625, 0.4375, 0.5625, 0.4375, 0.5, 0.4688, 0.9375, 0.4531, 1.0, 0.4375, 0.9375, 0.4531, 0.0, 0.4688, 0.0625, 0.4375, 0.0625, 0.4688, 0.4375, 0.4687, 0.5, 0.4375, 0.5, 0.4375, 0.4375, 0.4688, 0.875, 0.4688, 0.9375, 0.4375, 0.9375, 0.4375, 0.875, 0.4375, 0.125, 0.4375, 0.1875, 0.4062, 0.1875, 0.4062, 0.125, 0.4375, 0.5922, 0.4375, 0.625, 0.4062, 0.625, 0.4062, 0.5922, 0.4375, 0.0625, 0.4375, 0.125, 0.4062, 0.125, 0.4062, 0.0625, 0.4375, 0.5, 0.4375, 0.5625, 0.4062, 0.5625, 0.4062, 0.5, 0.4375, 0.9375, 0.4219, 1.0, 0.4062, 0.9375, 0.4219, 0.0, 0.4375, 0.0625, 0.4062, 0.0625, 0.4375, 0.4375, 0.4375, 0.5, 0.4062, 0.5, 0.4062, 0.4375, 0.4375, 0.875, 0.4375, 0.9375, 0.4062, 0.9375, 0.4062, 0.875, 0.4375, 0.375, 0.4375, 0.4375, 0.4062, 0.4375, 0.4062, 0.375, 0.4375, 0.8125, 0.4375, 0.875, 0.4062, 0.875, 0.4062, 0.8125, 0.4375, 0.3125, 0.4375, 0.375, 0.4062, 0.375, 0.4062, 0.3125, 0.4375, 0.75, 0.4375, 0.8125, 0.4062, 0.8125, 0.4062, 0.75, 0.4375, 0.25, 0.4375, 0.3125, 0.4062, 0.3125, 0.4062, 0.25, 0.4375, 0.6875, 0.4375, 0.75, 0.4062, 0.75, 0.4062, 0.6875, 0.4375, 0.1875, 0.4375, 0.25, 0.4062, 0.25, 0.4062, 0.1875, 0.4375, 0.625, 0.4375, 0.6875, 0.4062, 0.6875, 0.4062, 0.625, 0.4062, 0.8125, 0.4062, 0.875, 0.375, 0.875, 0.375, 0.8125, 0.4062, 0.3125, 0.4062, 0.375, 0.375, 0.375, 0.375, 0.3125, 0.4062, 0.75, 0.4062, 0.8125, 0.375, 0.8125, 0.375, 0.75, 0.4062, 0.25, 0.4062, 0.3125, 0.375, 0.3125, 0.375, 0.25, 0.4062, 0.6875, 0.4062, 0.75, 0.375, 0.75, 0.375, 0.6875, 0.4062, 0.1875, 0.4062, 0.25, 0.375, 0.25, 0.375, 0.1875, 0.4062, 0.625, 0.4062, 0.6875, 0.375, 0.6875, 0.375, 0.625, 0.4062, 0.125, 0.4062, 0.1875, 0.375, 0.1875, 0.375, 0.125, 0.4062, 0.5922, 0.4062, 0.625, 0.375, 0.625, 0.375, 0.5922, 0.4062, 0.0625, 0.4062, 0.125, 0.375, 0.125, 0.375, 0.0625, 0.4062, 0.5, 0.4062, 0.5625, 0.375, 0.5625, 0.375, 0.5, 0.4062, 0.9375, 0.3906, 1.0, 0.375, 0.9375, 0.3906, 0.0, 0.4062, 0.0625, 0.375, 0.0625, 0.4062, 0.4375, 0.4062, 0.5, 0.375, 0.5, 0.375, 0.4375, 0.4062, 0.875, 0.4062, 0.9375, 0.375, 0.9375, 0.375, 0.875, 0.4062, 0.375, 0.4062, 0.4375, 0.375, 0.4375, 0.375, 0.375, 0.375, 0.5922, 0.375, 0.625, 0.3438, 0.625, 0.3438, 0.5922, 0.375, 0.0625, 0.375, 0.125, 0.3438, 0.125, 0.3438, 0.0625, 0.375, 0.5, 0.375, 0.5625, 0.3438, 0.5625, 0.3437, 0.5, 0.375, 0.9375, 0.3594, 1.0, 0.3438, 0.9375, 0.3594, 0.0, 0.375, 0.0625, 0.3438, 0.0625, 0.375, 0.4375, 0.375, 0.5, 0.3437, 0.5, 0.3438, 0.4375, 0.375, 0.875, 0.375, 0.9375, 0.3438, 0.9375, 0.3438, 0.875, 0.375, 0.375, 0.375, 0.4375, 0.3438, 0.4375, 0.3438, 0.375, 0.375, 0.8125, 0.375, 0.875, 0.3438, 0.875, 0.3438, 0.8125, 0.375, 0.3125, 0.375, 0.375, 0.3438, 0.375, 0.3438, 0.3125, 0.375, 0.75, 0.375, 0.8125, 0.3438, 0.8125, 0.3438, 0.75, 0.375, 0.25, 0.375, 0.3125, 0.3438, 0.3125, 0.3438, 0.25, 0.375, 0.6875, 0.375, 0.75, 0.3438, 0.75, 0.3438, 0.6875, 0.375, 0.1875, 0.375, 0.25, 0.3438, 0.25, 0.3438, 0.1875, 0.375, 0.625, 0.375, 0.6875, 0.3438, 0.6875, 0.3438, 0.625, 0.375, 0.125, 0.375, 0.1875, 0.3438, 0.1875, 0.3438, 0.125, 0.3438, 0.3125, 0.3438, 0.375, 0.3125, 0.375, 0.3125, 0.3125, 0.3438, 0.75, 0.3438, 0.8125, 0.3125, 0.8125, 0.3125, 0.75, 0.3438, 0.25, 0.3438, 0.3125, 0.3125, 0.3125, 0.3125, 0.25, 0.3438, 0.6875, 0.3438, 0.75, 0.3125, 0.75, 0.3125, 0.6875, 0.3438, 0.1875, 0.3438, 0.25, 0.3125, 0.25, 0.3125, 0.1875, 0.3438, 0.625, 0.3438, 0.6875, 0.3125, 0.6875, 0.3125, 0.625, 0.3438, 0.125, 0.3438, 0.1875, 0.3125, 0.1875, 0.3125, 0.125, 0.3438, 0.5922, 0.3438, 0.625, 0.3125, 0.625, 0.3125, 0.5922, 0.3438, 0.0625, 0.3438, 0.125, 0.3125, 0.125, 0.3125, 0.0625, 0.3437, 0.5, 0.3438, 0.5625, 0.3125, 0.5625, 0.3125, 0.5, 0.3438, 0.9375, 0.3281, 1.0, 0.3125, 0.9375, 0.3281, 0.0, 0.3438, 0.0625, 0.3125, 0.0625, 0.3438, 0.4375, 0.3437, 0.5, 0.3125, 0.5, 0.3125, 0.4375, 0.3438, 0.875, 0.3438, 0.9375, 0.3125, 0.9375, 0.3125, 0.875, 0.3438, 0.375, 0.3438, 0.4375, 0.3125, 0.4375, 0.3125, 0.375, 0.3438, 0.8125, 0.3438, 0.875, 0.3125, 0.875, 0.3125, 0.8125, 0.3125, 0.0625, 0.3125, 0.125, 0.2812, 0.125, 0.2812, 0.0625, 0.3125, 0.5, 0.3125, 0.5625, 0.2812, 0.5625, 0.2812, 0.5, 0.3125, 0.9375, 0.2969, 1.0, 0.2812, 0.9375, 0.2969, 0.0, 0.3125, 0.0625, 0.2812, 0.0625, 0.3125, 0.4375, 0.3125, 0.5, 0.2812, 0.5, 0.2812, 0.4375, 0.3125, 0.875, 0.3125, 0.9375, 0.2812, 0.9375, 0.2812, 0.875, 0.3125, 0.375, 0.3125, 0.4375, 0.2812, 0.4375, 0.2812, 0.375, 0.3125, 0.8125, 0.3125, 0.875, 0.2812, 0.875, 0.2812, 0.8125, 0.3125, 0.3125, 0.3125, 0.375, 0.2812, 0.375, 0.2812, 0.3125, 0.3125, 0.75, 0.3125, 0.8125, 0.2812, 0.8125, 0.2812, 0.75, 0.3125, 0.25, 0.3125, 0.3125, 0.2812, 0.3125, 0.2812, 0.25, 0.3125, 0.6875, 0.3125, 0.75, 0.2812, 0.75, 0.2812, 0.6875, 0.3125, 0.1875, 0.3125, 0.25, 0.2812, 0.25, 0.2812, 0.1875, 0.3125, 0.625, 0.3125, 0.6875, 0.2812, 0.6875, 0.2812, 0.625, 0.3125, 0.125, 0.3125, 0.1875, 0.2812, 0.1875, 0.2812, 0.125, 0.3125, 0.5922, 0.3125, 0.625, 0.2812, 0.625, 0.2812, 0.5922, 0.2812, 0.75, 0.2812, 0.8125, 0.25, 0.8125, 0.25, 0.75, 0.2812, 0.25, 0.2812, 0.3125, 0.25, 0.3125, 0.25, 0.25, 0.2812, 0.6875, 0.2812, 0.75, 0.25, 0.75, 0.25, 0.6875, 0.2812, 0.1875, 0.2812, 0.25, 0.25, 0.25, 0.25, 0.1875, 0.2812, 0.625, 0.2812, 0.6875, 0.25, 0.6875, 0.25, 0.625, 0.2812, 0.125, 0.2812, 0.1875, 0.25, 0.1875, 0.25, 0.125, 0.2812, 0.5922, 0.2812, 0.625, 0.25, 0.625, 0.25, 0.5922, 0.2812, 0.0625, 0.2812, 0.125, 0.25, 0.125, 0.25, 0.0625, 0.2812, 0.5, 0.2812, 0.5625, 0.25, 0.5625, 0.25, 0.5, 0.2812, 0.9375, 0.2656, 1.0, 0.25, 0.9375, 0.2656, 0.0, 0.2812, 0.0625, 0.25, 0.0625, 0.2812, 0.4375, 0.2812, 0.5, 0.25, 0.5, 0.25, 0.4375, 0.2812, 0.875, 0.2812, 0.9375, 0.25, 0.9375, 0.25, 0.875, 0.2812, 0.375, 0.2812, 0.4375, 0.25, 0.4375, 0.25, 0.375, 0.2812, 0.8125, 0.2812, 0.875, 0.25, 0.875, 0.25, 0.8125, 0.2812, 0.3125, 0.2812, 0.375, 0.25, 0.375, 0.25, 0.3125, 0.25, 0.5, 0.25, 0.5625, 0.2188, 0.5625, 0.2187, 0.5, 0.25, 0.9375, 0.2344, 1.0, 0.2188, 0.9375, 0.2344, 0.0, 0.25, 0.0625, 0.2188, 0.0625, 0.25, 0.4375, 0.25, 0.5, 0.2187, 0.5, 0.2188, 0.4375, 0.25, 0.875, 0.25, 0.9375, 0.2188, 0.9375, 0.2188, 0.875, 0.25, 0.375, 0.25, 0.4375, 0.2188, 0.4375, 0.2188, 0.375, 0.25, 0.8125, 0.25, 0.875, 0.2188, 0.875, 0.2188, 0.8125, 0.25, 0.3125, 0.25, 0.375, 0.2188, 0.375, 0.2188, 0.3125, 0.25, 0.75, 0.25, 0.8125, 0.2188, 0.8125, 0.2188, 0.75, 0.25, 0.25, 0.25, 0.3125, 0.2188, 0.3125, 0.2188, 0.25, 0.25, 0.6875, 0.25, 0.75, 0.2188, 0.75, 0.2188, 0.6875, 0.25, 0.1875, 0.25, 0.25, 0.2188, 0.25, 0.2188, 0.1875, 0.25, 0.625, 0.25, 0.6875, 0.2188, 0.6875, 0.2188, 0.625, 0.25, 0.125, 0.25, 0.1875, 0.2188, 0.1875, 0.2188, 0.125, 0.25, 0.5922, 0.25, 0.625, 0.2188, 0.625, 0.2188, 0.5922, 0.25, 0.0625, 0.25, 0.125, 0.2188, 0.125, 0.2188, 0.0625, 0.2188, 0.25, 0.2188, 0.3125, 0.1875, 0.3125, 0.1875, 0.25, 0.2188, 0.6875, 0.2188, 0.75, 0.1875, 0.75, 0.1875, 0.6875, 0.2188, 0.1875, 0.2188, 0.25, 0.1875, 0.25, 0.1875, 0.1875, 0.2188, 0.625, 0.2188, 0.6875, 0.1875, 0.6875, 0.1875, 0.625, 0.2188, 0.125, 0.2188, 0.1875, 0.1875, 0.1875, 0.1875, 0.125, 0.2188, 0.5922, 0.2188, 0.625, 0.1875, 0.625, 0.1875, 0.5922, 0.2188, 0.0625, 0.2188, 0.125, 0.1875, 0.125, 0.1875, 0.0625, 0.2187, 0.5, 0.2188, 0.5625, 0.1875, 0.5625, 0.1875, 0.5, 0.2188, 0.9375, 0.2031, 1.0, 0.1875, 0.9375, 0.2031, 0.0, 0.2188, 0.0625, 0.1875, 0.0625, 0.2188, 0.4375, 0.2187, 0.5, 0.1875, 0.5, 0.1875, 0.4375, 0.2188, 0.875, 0.2188, 0.9375, 0.1875, 0.9375, 0.1875, 0.875, 0.2188, 0.375, 0.2188, 0.4375, 0.1875, 0.4375, 0.1875, 0.375, 0.2188, 0.8125, 0.2188, 0.875, 0.1875, 0.875, 0.1875, 0.8125, 0.2188, 0.3125, 0.2188, 0.375, 0.1875, 0.375, 0.1875, 0.3125, 0.2188, 0.75, 0.2188, 0.8125, 0.1875, 0.8125, 0.1875, 0.75, 0.1719, 0.0, 0.1875, 0.0625, 0.1563, 0.0625, 0.1875, 0.4375, 0.1875, 0.5, 0.1562, 0.5, 0.1562, 0.4375, 0.1875, 0.875, 0.1875, 0.9375, 0.1563, 0.9375, 0.1562, 0.875, 0.1875, 0.375, 0.1875, 0.4375, 0.1562, 0.4375, 0.1563, 0.375, 0.1875, 0.8125, 0.1875, 0.875, 0.1562, 0.875, 0.1562, 0.8125, 0.1875, 0.3125, 0.1875, 0.375, 0.1563, 0.375, 0.1562, 0.3125, 0.1875, 0.75, 0.1875, 0.8125, 0.1562, 0.8125, 0.1562, 0.75, 0.1875, 0.25, 0.1875, 0.3125, 0.1562, 0.3125, 0.1562, 0.25, 0.1875, 0.6875, 0.1875, 0.75, 0.1562, 0.75, 0.1562, 0.6875, 0.1875, 0.1875, 0.1875, 0.25, 0.1562, 0.25, 0.1562, 0.1875, 0.1875, 0.625, 0.1875, 0.6875, 0.1562, 0.6875, 0.1563, 0.625, 0.1875, 0.125, 0.1875, 0.1875, 0.1562, 0.1875, 0.1562, 0.125, 0.1875, 0.5922, 0.1875, 0.625, 0.1563, 0.625, 0.1562, 0.5922, 0.1875, 0.0625, 0.1875, 0.125, 0.1562, 0.125, 0.1563, 0.0625, 0.1875, 0.5, 0.1875, 0.5625, 0.1562, 0.5625, 0.1562, 0.5, 0.1875, 0.9375, 0.1719, 1.0, 0.1563, 0.9375, 0.1562, 0.1875, 0.1562, 0.25, 0.125, 0.25, 0.125, 0.1875, 0.1563, 0.625, 0.1562, 0.6875, 0.125, 0.6875, 0.125, 0.625, 0.1562, 0.125, 0.1562, 0.1875, 0.125, 0.1875, 0.125, 0.125, 0.1562, 0.5922, 0.1563, 0.625, 0.125, 0.625, 0.125, 0.5922, 0.1563, 0.0625, 0.1562, 0.125, 0.125, 0.125, 0.125, 0.0625, 0.1562, 0.5, 0.1562, 0.5625, 0.125, 0.5625, 0.125, 0.5, 0.1563, 0.9375, 0.1406, 1.0, 0.125, 0.9375, 0.1406, 0.0, 0.1563, 0.0625, 0.125, 0.0625, 0.1562, 0.4375, 0.1562, 0.5, 0.125, 0.5, 0.125, 0.4375, 0.1562, 0.875, 0.1563, 0.9375, 0.125, 0.9375, 0.125, 0.875, 0.1563, 0.375, 0.1562, 0.4375, 0.125, 0.4375, 0.125, 0.375, 0.1562, 0.8125, 0.1562, 0.875, 0.125, 0.875, 0.125, 0.8125, 0.1562, 0.3125, 0.1563, 0.375, 0.125, 0.375, 0.125, 0.3125, 0.1562, 0.75, 0.1562, 0.8125, 0.125, 0.8125, 0.125, 0.75, 0.1562, 0.25, 0.1562, 0.3125, 0.125, 0.3125, 0.125, 0.25, 0.1562, 0.6875, 0.1562, 0.75, 0.125, 0.75, 0.125, 0.6875, 0.125, 0.875, 0.125, 0.9375, 0.09375, 0.9375, 0.09375, 0.875, 0.125, 0.375, 0.125, 0.4375, 0.09375, 0.4375, 0.09375, 0.375, 0.125, 0.8125, 0.125, 0.875, 0.09375, 0.875, 0.09375, 0.8125, 0.125, 0.3125, 0.125, 0.375, 0.09375, 0.375, 0.09375, 0.3125, 0.125, 0.75, 0.125, 0.8125, 0.09375, 0.8125, 0.09375, 0.75, 0.125, 0.25, 0.125, 0.3125, 0.09375, 0.3125, 0.09375, 0.25, 0.125, 0.6875, 0.125, 0.75, 0.09375, 0.75, 0.09375, 0.6875, 0.125, 0.1875, 0.125, 0.25, 0.09375, 0.25, 0.09375, 0.1875, 0.125, 0.625, 0.125, 0.6875, 0.09375, 0.6875, 0.09375, 0.625, 0.125, 0.125, 0.125, 0.1875, 0.09375, 0.1875, 0.09375, 0.125, 0.125, 0.5922, 0.125, 0.625, 0.09375, 0.625, 0.09375, 0.5922, 0.125, 0.0625, 0.125, 0.125, 0.09375, 0.125, 0.09375, 0.0625, 0.125, 0.5, 0.125, 0.5625, 0.09375, 0.5625, 0.09375, 0.5, 0.125, 0.9375, 0.1094, 1.0, 0.09375, 0.9375, 0.1094, 0.0, 0.125, 0.0625, 0.09375, 0.0625, 0.125, 0.4375, 0.125, 0.5, 0.09375, 0.5, 0.09375, 0.4375, 0.09375, 0.625, 0.09375, 0.6875, 0.0625, 0.6875, 0.0625, 0.625, 0.09375, 0.125, 0.09375, 0.1875, 0.0625, 0.1875, 0.0625, 0.125, 0.09375, 0.5922, 0.09375, 0.625, 0.0625, 0.625, 0.0625, 0.5922, 0.09375, 0.0625, 0.09375, 0.125, 0.0625, 0.125, 0.0625, 0.0625, 0.09375, 0.5, 0.09375, 0.5625, 0.0625, 0.5625, 0.0625, 0.5, 0.09375, 0.9375, 0.07812, 1.0, 0.0625, 0.9375, 0.07812, 0.0, 0.09375, 0.0625, 0.0625, 0.0625, 0.09375, 0.4375, 0.09375, 0.5, 0.0625, 0.5, 0.0625, 0.4375, 0.09375, 0.875, 0.09375, 0.9375, 0.0625, 0.9375, 0.0625, 0.875, 0.09375, 0.375, 0.09375, 0.4375, 0.0625, 0.4375, 0.0625, 0.375, 0.09375, 0.8125, 0.09375, 0.875, 0.0625, 0.875, 0.0625, 0.8125, 0.09375, 0.3125, 0.09375, 0.375, 0.0625, 0.375, 0.0625, 0.3125, 0.09375, 0.75, 0.09375, 0.8125, 0.0625, 0.8125, 0.0625, 0.75, 0.09375, 0.25, 0.09375, 0.3125, 0.0625, 0.3125, 0.0625, 0.25, 0.09375, 0.6875, 0.09375, 0.75, 0.0625, 0.75, 0.0625, 0.6875, 0.09375, 0.1875, 0.09375, 0.25, 0.0625, 0.25, 0.0625, 0.1875, 0.0625, 0.375, 0.0625, 0.4375, 0.03125, 0.4375, 0.03125, 0.375, 0.0625, 0.8125, 0.0625, 0.875, 0.03125, 0.875, 0.03125, 0.8125, 0.0625, 0.3125, 0.0625, 0.375, 0.03125, 0.375, 0.03125, 0.3125, 0.0625, 0.75, 0.0625, 0.8125, 0.03125, 0.8125, 0.03125, 0.75, 0.0625, 0.25, 0.0625, 0.3125, 0.03125, 0.3125, 0.03125, 0.25, 0.0625, 0.6875, 0.0625, 0.75, 0.03125, 0.75, 0.03125, 0.6875, 0.0625, 0.1875, 0.0625, 0.25, 0.03125, 0.25, 0.03125, 0.1875, 0.0625, 0.625, 0.0625, 0.6875, 0.03125, 0.6875, 0.03125, 0.625, 0.0625, 0.125, 0.0625, 0.1875, 0.03125, 0.1875, 0.03125, 0.125, 0.0625, 0.5922, 0.0625, 0.625, 0.03125, 0.625, 0.03125, 0.5922, 0.0625, 0.0625, 0.0625, 0.125, 0.03125, 0.125, 0.03125, 0.0625, 0.0625, 0.5, 0.0625, 0.5625, 0.03125, 0.5625, 0.03125, 0.5, 0.0625, 0.9375, 0.04687, 1.0, 0.03125, 0.9375, 0.04687, 0.0, 0.0625, 0.0625, 0.03125, 0.0625, 0.0625, 0.4375, 0.0625, 0.5, 0.03125, 0.5, 0.03125, 0.4375, 0.0625, 0.875, 0.0625, 0.9375, 0.03125, 0.9375, 0.03125, 0.875, 0.03125, 0.125, 0.03125, 0.1875, 0.0, 0.1875, 0.0, 0.125, 0.03125, 0.5922, 0.03125, 0.625, 0.0, 0.625, 0.0, 0.5922, 0.03125, 0.0625, 0.03125, 0.125, 0.0, 0.125, 0.0, 0.0625, 0.03125, 0.5, 0.03125, 0.5625, 0.0, 0.5625, 0.0, 0.5, 0.03125, 0.9375, 0.01562, 1.0, 0.0, 0.9375, 0.01562, 0.0, 0.03125, 0.0625, 0.0, 0.0625, 0.03125, 0.4375, 0.03125, 0.5, 0.0, 0.5, 0.0, 0.4375, 0.03125, 0.875, 0.03125, 0.9375, 0.0, 0.9375, 0.0, 0.875, 0.03125, 0.375, 0.03125, 0.4375, 0.0, 0.4375, 0.0, 0.375, 0.03125, 0.8125, 0.03125, 0.875, 0.0, 0.875, 0.0, 0.8125, 0.03125, 0.3125, 0.03125, 0.375, 0.0, 0.375, 0.0, 0.3125, 0.03125, 0.75, 0.03125, 0.8125, 0.0, 0.8125, 0.0, 0.75, 0.03125, 0.25, 0.03125, 0.3125, 0.0, 0.3125, 0.0, 0.25, 0.03125, 0.6875, 0.03125, 0.75, 0.0, 0.75, 0.0, 0.6875, 0.03125, 0.1875, 0.03125, 0.25, 0.0, 0.25, 0.0, 0.1875, 0.03125, 0.625, 0.03125, 0.6875, 0.0, 0.6875, 0.0, 0.625, 1.0, 0.8125, 1.0, 0.875, 0.9687, 0.875, 0.9687, 0.8125, 1.0, 0.3125, 1.0, 0.375, 0.9688, 0.375, 0.9687, 0.3125, 1.0, 0.75, 1.0, 0.8125, 0.9687, 0.8125, 0.9688, 0.75, 1.0, 0.25, 1.0, 0.3125, 0.9687, 0.3125, 0.9688, 0.25, 1.0, 0.6875, 1.0, 0.75, 0.9688, 0.75, 0.9687, 0.6875, 1.0, 0.1875, 1.0, 0.25, 0.9688, 0.25, 0.9687, 0.1875, 1.0, 0.625, 1.0, 0.6875, 0.9687, 0.6875, 0.9688, 0.625, 1.0, 0.125, 1.0, 0.1875, 0.9687, 0.1875, 0.9687, 0.125, 1.0, 0.5922, 1.0, 0.625, 0.9688, 0.625, 0.9687, 0.5922, 1.0, 0.0625, 1.0, 0.125, 0.9687, 0.125, 0.9688, 0.0625, 1.0, 0.5, 1.0, 0.5625, 0.9687, 0.5625, 0.9687, 0.5, 1.0, 0.9375, 0.9844, 1.0, 0.9688, 0.9375, 0.9844, 0.0, 1.0, 0.0625, 0.9688, 0.0625, 1.0, 0.4375, 1.0, 0.5, 0.9687, 0.5, 0.9687, 0.4375, 1.0, 0.875, 1.0, 0.9375, 0.9688, 0.9375, 0.9687, 0.875, 1.0, 0.375, 1.0, 0.4375, 0.9687, 0.4375, 0.9688, 0.375, 0.9687, 0.5922, 0.9688, 0.625, 0.9375, 0.625, 0.9375, 0.5922, 0.9688, 0.0625, 0.9687, 0.125, 0.9375, 0.125, 0.9375, 0.0625, 0.9687, 0.5, 0.9687, 0.5625, 0.9375, 0.5625, 0.9375, 0.5, 0.9688, 0.9375, 0.9531, 1.0, 0.9375, 0.9375, 0.9531, 0.0, 0.9688, 0.0625, 0.9375, 0.0625, 0.9687, 0.4375, 0.9687, 0.5, 0.9375, 0.5, 0.9375, 0.4375, 0.9687, 0.875, 0.9688, 0.9375, 0.9375, 0.9375, 0.9375, 0.875, 0.9688, 0.375, 0.9687, 0.4375, 0.9375, 0.4375, 0.9375, 0.375, 0.9687, 0.8125, 0.9687, 0.875, 0.9375, 0.875, 0.9375, 0.8125, 0.9687, 0.3125, 0.9688, 0.375, 0.9375, 0.375, 0.9375, 0.3125, 0.9688, 0.75, 0.9687, 0.8125, 0.9375, 0.8125, 0.9375, 0.75, 0.9688, 0.25, 0.9687, 0.3125, 0.9375, 0.3125, 0.9375, 0.25, 0.9687, 0.6875, 0.9688, 0.75, 0.9375, 0.75, 0.9375, 0.6875, 0.9687, 0.1875, 0.9688, 0.25, 0.9375, 0.25, 0.9375, 0.1875, 0.9688, 0.625, 0.9687, 0.6875, 0.9375, 0.6875, 0.9375, 0.625, 0.9687, 0.125, 0.9687, 0.1875, 0.9375, 0.1875, 0.9375, 0.125, 0.9375, 0.3125, 0.9375, 0.375, 0.9062, 0.375, 0.9062, 0.3125, 0.9375, 0.75, 0.9375, 0.8125, 0.9062, 0.8125, 0.9062, 0.75, 0.9375, 0.25, 0.9375, 0.3125, 0.9062, 0.3125, 0.9062, 0.25, 0.9375, 0.6875, 0.9375, 0.75, 0.9062, 0.75, 0.9062, 0.6875, 0.9375, 0.1875, 0.9375, 0.25, 0.9062, 0.25, 0.9062, 0.1875, 0.9375, 0.625, 0.9375, 0.6875, 0.9062, 0.6875, 0.9062, 0.625, 0.9375, 0.125, 0.9375, 0.1875, 0.9062, 0.1875, 0.9062, 0.125, 0.9375, 0.5922, 0.9375, 0.625, 0.9062, 0.625, 0.9063, 0.5922, 0.9375, 0.0625, 0.9375, 0.125, 0.9062, 0.125, 0.9062, 0.0625, 0.9375, 0.5, 0.9375, 0.5625, 0.9062, 0.5625, 0.9062, 0.5, 0.9375, 0.9375, 0.9219, 1.0, 0.9062, 0.9375, 0.9219, 0.0, 0.9375, 0.0625, 0.9062, 0.0625, 0.9375, 0.4375, 0.9375, 0.5, 0.9062, 0.5, 0.9062, 0.4375, 0.9375, 0.875, 0.9375, 0.9375, 0.9062, 0.9375, 0.9062, 0.875, 0.9375, 0.375, 0.9375, 0.4375, 0.9062, 0.4375, 0.9062, 0.375, 0.9375, 0.8125, 0.9375, 0.875, 0.9062, 0.875, 0.9062, 0.8125, 0.9062, 0.0625, 0.9062, 0.125, 0.875, 0.125, 0.875, 0.0625, 0.9062, 0.5, 0.9062, 0.5625, 0.875, 0.5625, 0.875, 0.5, 0.9062, 0.9375, 0.8906, 1.0, 0.875, 0.9375, 0.8906, 0.0, 0.9062, 0.0625, 0.875, 0.0625, 0.9062, 0.4375, 0.9062, 0.5, 0.875, 0.5, 0.875, 0.4375, 0.9062, 0.875, 0.9062, 0.9375, 0.875, 0.9375, 0.875, 0.875, 0.9062, 0.375, 0.9062, 0.4375, 0.875, 0.4375, 0.875, 0.375, 0.9062, 0.8125, 0.9062, 0.875, 0.875, 0.875, 0.875, 0.8125, 0.9062, 0.3125, 0.9062, 0.375, 0.875, 0.375, 0.875, 0.3125, 0.9062, 0.75, 0.9062, 0.8125, 0.875, 0.8125, 0.875, 0.75, 0.9062, 0.25, 0.9062, 0.3125, 0.875, 0.3125, 0.875, 0.25, 0.9062, 0.6875, 0.9062, 0.75, 0.875, 0.75, 0.875, 0.6875, 0.9062, 0.1875, 0.9062, 0.25, 0.875, 0.25, 0.875, 0.1875, 0.9062, 0.625, 0.9062, 0.6875, 0.875, 0.6875, 0.875, 0.625, 0.9062, 0.125, 0.9062, 0.1875, 0.875, 0.1875, 0.875, 0.125, 0.9063, 0.5922, 0.9062, 0.625, 0.875, 0.625, 0.875, 0.5922, 0.875, 0.25, 0.875, 0.3125, 0.8437, 0.3125, 0.8438, 0.25, 0.875, 0.6875, 0.875, 0.75, 0.8438, 0.75, 0.8437, 0.6875, 0.875, 0.1875, 0.875, 0.25, 0.8438, 0.25, 0.8437, 0.1875, 0.875, 0.625, 0.875, 0.6875, 0.8437, 0.6875, 0.8438, 0.625, 0.875, 0.125, 0.875, 0.1875, 0.8437, 0.1875, 0.8438, 0.125, 0.875, 0.5922, 0.875, 0.625, 0.8438, 0.625, 0.8438, 0.5922, 0.875, 0.0625, 0.875, 0.125, 0.8438, 0.125, 0.8438, 0.0625, 0.875, 0.5, 0.875, 0.5625, 0.8437, 0.5625, 0.8437, 0.5, 0.875, 0.9375, 0.8594, 1.0, 0.8438, 0.9375, 0.8594, 0.0, 0.875, 0.0625, 0.8438, 0.0625, 0.875, 0.4375, 0.875, 0.5, 0.8437, 0.5, 0.8437, 0.4375, 0.875, 0.875, 0.875, 0.9375, 0.8438, 0.9375, 0.8438, 0.875, 0.875, 0.375, 0.875, 0.4375, 0.8437, 0.4375, 0.8438, 0.375, 0.875, 0.8125, 0.875, 0.875, 0.8438, 0.875, 0.8437, 0.8125, 0.875, 0.3125, 0.875, 0.375, 0.8438, 0.375, 0.8437, 0.3125, 0.875, 0.75, 0.875, 0.8125, 0.8437, 0.8125, 0.8438, 0.75, 0.8438, 0.9375, 0.8281, 1.0, 0.8125, 0.9375, 0.8281, 0.0, 0.8438, 0.0625, 0.8125, 0.0625, 0.8437, 0.4375, 0.8437, 0.5, 0.8125, 0.5, 0.8125, 0.4375, 0.8438, 0.875, 0.8438, 0.9375, 0.8125, 0.9375, 0.8125, 0.875, 0.8438, 0.375, 0.8437, 0.4375, 0.8125, 0.4375, 0.8125, 0.375, 0.8437, 0.8125, 0.8438, 0.875, 0.8125, 0.875, 0.8125, 0.8125, 0.8437, 0.3125, 0.8438, 0.375, 0.8125, 0.375, 0.8125, 0.3125, 0.8438, 0.75, 0.8437, 0.8125, 0.8125, 0.8125, 0.8125, 0.75, 0.8438, 0.25, 0.8437, 0.3125, 0.8125, 0.3125, 0.8125, 0.25, 0.8437, 0.6875, 0.8438, 0.75, 0.8125, 0.75, 0.8125, 0.6875, 0.8437, 0.1875, 0.8438, 0.25, 0.8125, 0.25, 0.8125, 0.1875, 0.8438, 0.625, 0.8437, 0.6875, 0.8125, 0.6875, 0.8125, 0.625, 0.8438, 0.125, 0.8437, 0.1875, 0.8125, 0.1875, 0.8125, 0.125, 0.8438, 0.5922, 0.8438, 0.625, 0.8125, 0.625, 0.8125, 0.5922, 0.8438, 0.0625, 0.8438, 0.125, 0.8125, 0.125, 0.8125, 0.0625, 0.8437, 0.5, 0.8437, 0.5625, 0.8125, 0.5625, 0.8125, 0.5, 0.8125, 0.6875, 0.8125, 0.75, 0.7812, 0.75, 0.7812, 0.6875, 0.8125, 0.1875, 0.8125, 0.25, 0.7812, 0.25, 0.7812, 0.1875, 0.8125, 0.625, 0.8125, 0.6875, 0.7812, 0.6875, 0.7812, 0.625, 0.8125, 0.125, 0.8125, 0.1875, 0.7812, 0.1875, 0.7812, 0.125, 0.8125, 0.5922, 0.8125, 0.625, 0.7812, 0.625, 0.7812, 0.5922, 0.8125, 0.0625, 0.8125, 0.125, 0.7812, 0.125, 0.7812, 0.0625, 0.8125, 0.5, 0.8125, 0.5625, 0.7812, 0.5625, 0.7812, 0.5, 0.8125, 0.9375, 0.7969, 1.0, 0.7812, 0.9375, 0.7969, 0.0, 0.8125, 0.0625, 0.7812, 0.0625, 0.8125, 0.4375, 0.8125, 0.5, 0.7812, 0.5, 0.7812, 0.4375, 0.8125, 0.875, 0.8125, 0.9375, 0.7812, 0.9375, 0.7812, 0.875, 0.8125, 0.375, 0.8125, 0.4375, 0.7812, 0.4375, 0.7812, 0.375, 0.8125, 0.8125, 0.8125, 0.875, 0.7812, 0.875, 0.7812, 0.8125, 0.8125, 0.3125, 0.8125, 0.375, 0.7812, 0.375, 0.7812, 0.3125, 0.8125, 0.75, 0.8125, 0.8125, 0.7812, 0.8125, 0.7812, 0.75, 0.8125, 0.25, 0.8125, 0.3125, 0.7812, 0.3125, 0.7812, 0.25, 0.7812, 0.4375, 0.7812, 0.5, 0.75, 0.5, 0.75, 0.4375, 0.7812, 0.875, 0.7812, 0.9375, 0.75, 0.9375, 0.75, 0.875, 0.7812, 0.375, 0.7812, 0.4375, 0.75, 0.4375, 0.75, 0.375, 0.7812, 0.8125, 0.7812, 0.875, 0.75, 0.875, 0.75, 0.8125, 0.7812, 0.3125, 0.7812, 0.375, 0.75, 0.375, 0.75, 0.3125, 0.7812, 0.75, 0.7812, 0.8125, 0.75, 0.8125, 0.75, 0.75, 0.7812, 0.25, 0.7812, 0.3125, 0.75, 0.3125, 0.75, 0.25, 0.7812, 0.6875, 0.7812, 0.75, 0.75, 0.75, 0.75, 0.6875, 0.7812, 0.1875, 0.7812, 0.25, 0.75, 0.25, 0.75, 0.1875, 0.7812, 0.625, 0.7812, 0.6875, 0.75, 0.6875, 0.75, 0.625, 0.7812, 0.125, 0.7812, 0.1875, 0.75, 0.1875, 0.75, 0.125, 0.7812, 0.5922, 0.7812, 0.625, 0.75, 0.625, 0.75, 0.5922, 0.7812, 0.0625, 0.7812, 0.125, 0.75, 0.125, 0.75, 0.0625, 0.7812, 0.5, 0.7812, 0.5625, 0.75, 0.5625, 0.75, 0.5, 0.7812, 0.9375, 0.7656, 1.0, 0.75, 0.9375, 0.7656, 0.0, 0.7812, 0.0625, 0.75, 0.0625, 0.7812, 0.5625, 0.7812, 0.5922, 0.75, 0.5922, 0.75, 0.5625, 0.8125, 0.5625, 0.8125, 0.5922, 0.7812, 0.5922, 0.7812, 0.5625, 0.8437, 0.5625, 0.8438, 0.5922, 0.8125, 0.5922, 0.8125, 0.5625, 0.875, 0.5625, 0.875, 0.5922, 0.8438, 0.5922, 0.8437, 0.5625, 0.9062, 0.5625, 0.9063, 0.5922, 0.875, 0.5922, 0.875, 0.5625, 0.9375, 0.5625, 0.9375, 0.5922, 0.9063, 0.5922, 0.9062, 0.5625, 0.9687, 0.5625, 0.9687, 0.5922, 0.9375, 0.5922, 0.9375, 0.5625, 1.0, 0.5625, 1.0, 0.5922, 0.9687, 0.5922, 0.9687, 0.5625, 0.03125, 0.5625, 0.03125, 0.5922, 0.0, 0.5922, 0.0, 0.5625, 0.0625, 0.5625, 0.0625, 0.5922, 0.03125, 0.5922, 0.03125, 0.5625, 0.09375, 0.5625, 0.09375, 0.5922, 0.0625, 0.5922, 0.0625, 0.5625, 0.125, 0.5625, 0.125, 0.5922, 0.09375, 0.5922, 0.09375, 0.5625, 0.1562, 0.5625, 0.1562, 0.5922, 0.125, 0.5922, 0.125, 0.5625, 0.1875, 0.5625, 0.1875, 0.5922, 0.1562, 0.5922, 0.1562, 0.5625, 0.2188, 0.5625, 0.2188, 0.5922, 0.1875, 0.5922, 0.1875, 0.5625, 0.25, 0.5625, 0.25, 0.5922, 0.2188, 0.5922, 0.2188, 0.5625, 0.2812, 0.5625, 0.2812, 0.5922, 0.25, 0.5922, 0.25, 0.5625, 0.3125, 0.5625, 0.3125, 0.5922, 0.2812, 0.5922, 0.2812, 0.5625, 0.3438, 0.5625, 0.3438, 0.5922, 0.3125, 0.5922, 0.3125, 0.5625, 0.375, 0.5625, 0.375, 0.5922, 0.3438, 0.5922, 0.3438, 0.5625, 0.4062, 0.5625, 0.4062, 0.5922, 0.375, 0.5922, 0.375, 0.5625, 0.4375, 0.5625, 0.4375, 0.5922, 0.4062, 0.5922, 0.4062, 0.5625, 0.4688, 0.5625, 0.4688, 0.5922, 0.4375, 0.5922, 0.4375, 0.5625, 0.5, 0.5625, 0.5, 0.5922, 0.4688, 0.5922, 0.4688, 0.5625, 0.5312, 0.5625, 0.5312, 0.5922, 0.5, 0.5922, 0.5, 0.5625, 0.5625, 0.5625, 0.5625, 0.5922, 0.5312, 0.5922, 0.5312, 0.5625, 0.5938, 0.5625, 0.5937, 0.5922, 0.5625, 0.5922, 0.5625, 0.5625, 0.625, 0.5625, 0.625, 0.5922, 0.5937, 0.5922, 0.5938, 0.5625, 0.6562, 0.5625, 0.6562, 0.5922, 0.625, 0.5922, 0.625, 0.5625, 0.6875, 0.5625, 0.6875, 0.5922, 0.6562, 0.5922, 0.6562, 0.5625, 0.7188, 0.5625, 0.7188, 0.5922, 0.6875, 0.5922, 0.6875, 0.5625, 0.75, 0.5625, 0.75, 0.5922, 0.7188, 0.5922, 0.7188, 0.5625])
me_sphere.update()
me_sphere_001 = bpy.data.meshes.new('Sphere.001')
me_sphere_001.from_pydata([(0.03153, 0.01366, 0.2774), (0.05061, 0.02031, 0.2589), (0.06709, 0.02607, 0.2305), (0.08034, 0.03072, 0.1933), (0.08985, 0.03408, 0.1486), (0.09527, 0.03602, 0.0982), (0.09636, 0.03647, 0.04405), (0.09311, 0.0354, -0.0118), (0.08563, 0.03286, -0.0672), (0.0742, 0.02896, -0.12), (0.05927, 0.02382, -0.1682), (0.04142, 0.01767, -0.2099), (0.02132, 0.01072, -0.2436), (-0.0002466, 0.003254, -0.2679), (-0.02246, -0.004449, -0.2819), (0.03329, 0.00333, 0.2775), (0.05406, 4.943e-05, 0.2592), (0.0721, -0.003343, 0.231), (0.08671, -0.006718, 0.1939), (0.09735, -0.009943, 0.1493), (0.1036, -0.0129, 0.09898), (0.1052, -0.01546, 0.04487), (0.1021, -0.01755, -0.01096), (0.09447, -0.01907, -0.06637), (0.08253, -0.01996, -0.1192), (0.06677, -0.0202, -0.1675), (0.04779, -0.01977, -0.2093), (0.02633, -0.0187, -0.2431), (0.003203, -0.01701, -0.2676), (-0.0207, -0.01478, -0.2817), (0.03151, -0.006563, 0.278), (0.05057, -0.01936, 0.2602), (0.06703, -0.03152, 0.2324), (0.08027, -0.04258, 0.1957), (0.08977, -0.05211, 0.1514), (0.09518, -0.05975, 0.1013), (0.09627, -0.0652, 0.04735), (0.09301, -0.06826, -0.008438), (0.08553, -0.06881, -0.0639), (0.07411, -0.06682, -0.1169), (0.05919, -0.06237, -0.1654), (0.04135, -0.05563, -0.2076), (0.02127, -0.04687, -0.2417), (-0.0002835, -0.03642, -0.2666), (-0.02247, -0.02467, -0.2812), (0.02647, -0.01451, 0.2788), (0.04068, -0.03495, 0.2617), (0.05267, -0.05416, 0.2345), (0.06199, -0.0714, 0.1983), (0.06828, -0.086, 0.1546), (0.07129, -0.0974, 0.1048), (0.07092, -0.1052, 0.05109), (0.06716, -0.109, -0.004623), (0.06018, -0.1088, -0.06015), (0.05023, -0.1045, -0.1134), (0.0377, -0.09625, -0.1622), (0.02307, -0.08445, -0.2049), (0.006907, -0.06951, -0.2396), (-0.01018, -0.05201, -0.2651), (-0.02752, -0.03262, -0.2805), (0.01893, -0.01931, 0.2797), (0.02589, -0.04437, 0.2634), (0.0312, -0.06782, 0.237), (0.03466, -0.08879, 0.2015), (0.03614, -0.1064, 0.1583), (0.03559, -0.1201, 0.109), (0.03301, -0.1293, 0.05553), (0.02851, -0.1336, -9.588e-05), (0.02227, -0.1329, -0.05571), (0.01452, -0.1272, -0.1092), (0.005564, -0.1167, -0.1585), (-0.004258, -0.1018, -0.2017), (-0.01457, -0.08318, -0.2371), (-0.02497, -0.06142, -0.2634), (-0.03506, -0.03742, -0.2796), (0.01004, -0.02023, 0.2805), (0.008447, -0.04616, 0.2651), (0.005882, -0.07043, 0.2396), (0.00244, -0.0921, 0.2048), (-0.001746, -0.1103, 0.1621), (-0.006516, -0.1245, 0.1132), (-0.01169, -0.1339, 0.05999), (-0.01706, -0.1383, 0.004455), (-0.02242, -0.1375, -0.05125), (-0.02758, -0.1315, -0.105), (-0.03233, -0.1206, -0.1547), (-0.03648, -0.1052, -0.1984), (-0.03988, -0.08578, -0.2346), (-0.04241, -0.06322, -0.2617), (-0.04395, -0.03834, -0.2787), (-0.04445, -0.01209, -0.285), (0.00115, -0.01712, 0.2813), (-0.008985, -0.04006, 0.2666), (-0.01943, -0.06158, 0.2417), (-0.02977, -0.08084, 0.2075), (-0.03962, -0.0971, 0.1653), (-0.0486, -0.1097, 0.1168), (-0.05636, -0.1183, 0.0638), (-0.06261, -0.1224, 0.008336), (-0.0671, -0.1219, -0.04744), (-0.06966, -0.1168, -0.1014), (-0.0702, -0.1074, -0.1515), (-0.06869, -0.09389, -0.1957), (-0.06519, -0.07693, -0.2324), (-0.05984, -0.05712, -0.2602), (-0.05283, -0.03523, -0.278), (-0.00638, -0.01046, 0.2818), (-0.02376, -0.027, 0.2676), (-0.04087, -0.04262, 0.2432), (-0.05706, -0.05671, 0.2094), (-0.07171, -0.06872, 0.1675), (-0.08426, -0.07821, 0.1192), (-0.09422, -0.0848, 0.06637), (-0.1012, -0.08824, 0.01096), (-0.105, -0.0884, -0.04487), (-0.1053, -0.08528, -0.09898), (-0.1023, -0.07898, -0.1493), (-0.09598, -0.06976, -0.1938), (-0.08663, -0.05797, -0.2309), (-0.07461, -0.04406, -0.2592), (-0.06036, -0.02857, -0.2774), (0.01059, 0.006374, 0.2852), (-0.01141, -0.001268, 0.282), (-0.03362, -0.00897, 0.268), (-0.05518, -0.01644, 0.2437), (-0.07528, -0.02338, 0.21), (-0.09314, -0.02954, 0.1683), (-0.1081, -0.03467, 0.1201), (-0.1195, -0.03858, 0.06731), (-0.127, -0.04112, 0.01192), (-0.1302, -0.04218, -0.04393), (-0.1291, -0.04174, -0.09809), (-0.1237, -0.0398, -0.1485), (-0.1142, -0.03644, -0.1932), (-0.1009, -0.03179, -0.2304), (-0.08447, -0.02603, -0.2588), (-0.06539, -0.01938, -0.2773)], [], [(2, 1, 16, 17), (10, 9, 24, 25), (3, 2, 17, 18), (11, 10, 25, 26), (4, 3, 18, 19), (12, 11, 26, 27), (5, 4, 19, 20), (13, 12, 27, 28), (6, 5, 20, 21), (14, 13, 28, 29), (7, 6, 21, 22), (0, 121, 15), (90, 14, 29), (8, 7, 22, 23), (1, 0, 15, 16), (9, 8, 23, 24), (21, 20, 35, 36), (29, 28, 43, 44), (22, 21, 36, 37), (15, 121, 30), (90, 29, 44), (23, 22, 37, 38), (16, 15, 30, 31), (24, 23, 38, 39), (17, 16, 31, 32), (25, 24, 39, 40), (18, 17, 32, 33), (26, 25, 40, 41), (19, 18, 33, 34), (27, 26, 41, 42), (20, 19, 34, 35), (28, 27, 42, 43), (40, 39, 54, 55), (33, 32, 47, 48), (41, 40, 55, 56), (34, 33, 48, 49), (42, 41, 56, 57), (35, 34, 49, 50), (43, 42, 57, 58), (36, 35, 50, 51), (44, 43, 58, 59), (37, 36, 51, 52), (30, 121, 45), (90, 44, 59), (38, 37, 52, 53), (31, 30, 45, 46), (39, 38, 53, 54), (32, 31, 46, 47), (59, 58, 73, 74), (52, 51, 66, 67), (45, 121, 60), (90, 59, 74), (53, 52, 67, 68), (46, 45, 60, 61), (54, 53, 68, 69), (47, 46, 61, 62), (55, 54, 69, 70), (48, 47, 62, 63), (56, 55, 70, 71), (49, 48, 63, 64), (57, 56, 71, 72), (50, 49, 64, 65), (58, 57, 72, 73), (51, 50, 65, 66), (71, 70, 85, 86), (64, 63, 78, 79), (72, 71, 86, 87), (65, 64, 79, 80), (73, 72, 87, 88), (66, 65, 80, 81), (74, 73, 88, 89), (67, 66, 81, 82), (60, 121, 75), (90, 74, 89), (68, 67, 82, 83), (61, 60, 75, 76), (69, 68, 83, 84), (62, 61, 76, 77), (70, 69, 84, 85), (63, 62, 77, 78), (75, 121, 91), (90, 89, 105), (83, 82, 98, 99), (76, 75, 91, 92), (84, 83, 99, 100), (77, 76, 92, 93), (85, 84, 100, 101), (78, 77, 93, 94), (86, 85, 101, 102), (79, 78, 94, 95), (87, 86, 102, 103), (80, 79, 95, 96), (88, 87, 103, 104), (81, 80, 96, 97), (89, 88, 104, 105), (82, 81, 97, 98), (95, 94, 109, 110), (103, 102, 117, 118), (96, 95, 110, 111), (104, 103, 118, 119), (97, 96, 111, 112), (105, 104, 119, 120), (98, 97, 112, 113), (91, 121, 106), (90, 105, 120), (99, 98, 113, 114), (92, 91, 106, 107), (100, 99, 114, 115), (93, 92, 107, 108), (101, 100, 115, 116), (94, 93, 108, 109), (102, 101, 116, 117), (114, 113, 129, 130), (107, 106, 122, 123), (115, 114, 130, 131), (108, 107, 123, 124), (116, 115, 131, 132), (109, 108, 124, 125), (117, 116, 132, 133), (110, 109, 125, 126), (118, 117, 133, 134), (111, 110, 126, 127), (119, 118, 134, 135), (112, 111, 127, 128), (120, 119, 135, 136), (113, 112, 128, 129), (106, 121, 122), (90, 120, 136), (90, 136, 135, 134, 133, 132, 131, 130, 129, 128, 127, 126, 125, 124, 123, 122, 121, 0, 1, 2, 3, 4, 5, 6, 7, 8, 9, 10, 11, 12, 13, 14)])
me_sphere_001.polygons.foreach_set('use_smooth', [True] * 129)
_uv = me_sphere_001.uv_layers.new(name='UVMap')
_uv.uv.foreach_set('vector', [0.5, 0.8125, 0.5, 0.875, 0.4375, 0.875, 0.4375, 0.8125, 0.5, 0.3125, 0.5, 0.375, 0.4375, 0.375, 0.4375, 0.3125, 0.5, 0.75, 0.5, 0.8125, 0.4375, 0.8125, 0.4375, 0.75, 0.5, 0.25, 0.5, 0.3125, 0.4375, 0.3125, 0.4375, 0.25, 0.5, 0.6875, 0.5, 0.75, 0.4375, 0.75, 0.4375, 0.6875, 0.5, 0.1875, 0.5, 0.25, 0.4375, 0.25, 0.4375, 0.1875, 0.5, 0.625, 0.5, 0.6875, 0.4375, 0.6875, 0.4375, 0.625, 0.5, 0.125, 0.5, 0.1875, 0.4375, 0.1875, 0.4375, 0.125, 0.5, 0.5625, 0.5, 0.625, 0.4375, 0.625, 0.4375, 0.5625, 0.5, 0.0625, 0.5, 0.125, 0.4375, 0.125, 0.4375, 0.0625, 0.5, 0.5, 0.5, 0.5625, 0.4375, 0.5625, 0.4375, 0.5, 0.5, 0.9375, 0.4687, 1.0, 0.4375, 0.9375, 0.4687, 0.0, 0.5, 0.0625, 0.4375, 0.0625, 0.5, 0.4375, 0.5, 0.5, 0.4375, 0.5, 0.4375, 0.4375, 0.5, 0.875, 0.5, 0.9375, 0.4375, 0.9375, 0.4375, 0.875, 0.5, 0.375, 0.5, 0.4375, 0.4375, 0.4375, 0.4375, 0.375, 0.4375, 0.5625, 0.4375, 0.625, 0.375, 0.625, 0.375, 0.5625, 0.4375, 0.0625, 0.4375, 0.125, 0.375, 0.125, 0.375, 0.0625, 0.4375, 0.5, 0.4375, 0.5625, 0.375, 0.5625, 0.375, 0.5, 0.4375, 0.9375, 0.4062, 1.0, 0.375, 0.9375, 0.4062, 0.0, 0.4375, 0.0625, 0.375, 0.0625, 0.4375, 0.4375, 0.4375, 0.5, 0.375, 0.5, 0.375, 0.4375, 0.4375, 0.875, 0.4375, 0.9375, 0.375, 0.9375, 0.375, 0.875, 0.4375, 0.375, 0.4375, 0.4375, 0.375, 0.4375, 0.375, 0.375, 0.4375, 0.8125, 0.4375, 0.875, 0.375, 0.875, 0.375, 0.8125, 0.4375, 0.3125, 0.4375, 0.375, 0.375, 0.375, 0.375, 0.3125, 0.4375, 0.75, 0.4375, 0.8125, 0.375, 0.8125, 0.375, 0.75, 0.4375, 0.25, 0.4375, 0.3125, 0.375, 0.3125, 0.375, 0.25, 0.4375, 0.6875, 0.4375, 0.75, 0.375, 0.75, 0.375, 0.6875, 0.4375, 0.1875, 0.4375, 0.25, 0.375, 0.25, 0.375, 0.1875, 0.4375, 0.625, 0.4375, 0.6875, 0.375, 0.6875, 0.375, 0.625, 0.4375, 0.125, 0.4375, 0.1875, 0.375, 0.1875, 0.375, 0.125, 0.375, 0.3125, 0.375, 0.375, 0.3125, 0.375, 0.3125, 0.3125, 0.375, 0.75, 0.375, 0.8125, 0.3125, 0.8125, 0.3125, 0.75, 0.375, 0.25, 0.375, 0.3125, 0.3125, 0.3125, 0.3125, 0.25, 0.375, 0.6875, 0.375, 0.75, 0.3125, 0.75, 0.3125, 0.6875, 0.375, 0.1875, 0.375, 0.25, 0.3125, 0.25, 0.3125, 0.1875, 0.375, 0.625, 0.375, 0.6875, 0.3125, 0.6875, 0.3125, 0.625, 0.375, 0.125, 0.375, 0.1875, 0.3125, 0.1875, 0.3125, 0.125, 0.375, 0.5625, 0.375, 0.625, 0.3125, 0.625, 0.3125, 0.5625, 0.375, 0.0625, 0.375, 0.125, 0.3125, 0.125, 0.3125, 0.0625, 0.375, 0.5, 0.375, 0.5625, 0.3125, 0.5625, 0.3125, 0.5, 0.375, 0.9375, 0.3437, 1.0, 0.3125, 0.9375, 0.3437, 0.0, 0.375, 0.0625, 0.3125, 0.0625, 0.375, 0.4375, 0.375, 0.5, 0.3125, 0.5, 0.3125, 0.4375, 0.375, 0.875, 0.375, 0.9375, 0.3125, 0.9375, 0.3125, 0.875, 0.375, 0.375, 0.375, 0.4375, 0.3125, 0.4375, 0.3125, 0.375, 0.375, 0.8125, 0.375, 0.875, 0.3125, 0.875, 0.3125, 0.8125, 0.3125, 0.0625, 0.3125, 0.125, 0.25, 0.125, 0.25, 0.0625, 0.3125, 0.5, 0.3125, 0.5625, 0.25, 0.5625, 0.25, 0.5, 0.3125, 0.9375, 0.2812, 1.0, 0.25, 0.9375, 0.2812, 0.0, 0.3125, 0.0625, 0.25, 0.0625, 0.3125, 0.4375, 0.3125, 0.5, 0.25, 0.5, 0.25, 0.4375, 0.3125, 0.875, 0.3125, 0.9375, 0.25, 0.9375, 0.25, 0.875, 0.3125, 0.375, 0.3125, 0.4375, 0.25, 0.4375, 0.25, 0.375, 0.3125, 0.8125, 0.3125, 0.875, 0.25, 0.875, 0.25, 0.8125, 0.3125, 0.3125, 0.3125, 0.375, 0.25, 0.375, 0.25, 0.3125, 0.3125, 0.75, 0.3125, 0.8125, 0.25, 0.8125, 0.25, 0.75, 0.3125, 0.25, 0.3125, 0.3125, 0.25, 0.3125, 0.25, 0.25, 0.3125, 0.6875, 0.3125, 0.75, 0.25, 0.75, 0.25, 0.6875, 0.3125, 0.1875, 0.3125, 0.25, 0.25, 0.25, 0.25, 0.1875, 0.3125, 0.625, 0.3125, 0.6875, 0.25, 0.6875, 0.25, 0.625, 0.3125, 0.125, 0.3125, 0.1875, 0.25, 0.1875, 0.25, 0.125, 0.3125, 0.5625, 0.3125, 0.625, 0.25, 0.625, 0.25, 0.5625, 0.25, 0.25, 0.25, 0.3125, 0.1875, 0.3125, 0.1875, 0.25, 0.25, 0.6875, 0.25, 0.75, 0.1875, 0.75, 0.1875, 0.6875, 0.25, 0.1875, 0.25, 0.25, 0.1875, 0.25, 0.1875, 0.1875, 0.25, 0.625, 0.25, 0.6875, 0.1875, 0.6875, 0.1875, 0.625, 0.25, 0.125, 0.25, 0.1875, 0.1875, 0.1875, 0.1875, 0.125, 0.25, 0.5625, 0.25, 0.625, 0.1875, 0.625, 0.1875, 0.5625, 0.25, 0.0625, 0.25, 0.125, 0.1875, 0.125, 0.1875, 0.0625, 0.25, 0.5, 0.25, 0.5625, 0.1875, 0.5625, 0.1875, 0.5, 0.25, 0.9375, 0.2187, 1.0, 0.1875, 0.9375, 0.2187, 0.0, 0.25, 0.0625, 0.1875, 0.0625, 0.25, 0.4375, 0.25, 0.5, 0.1875, 0.5, 0.1875, 0.4375, 0.25, 0.875, 0.25, 0.9375, 0.1875, 0.9375, 0.1875, 0.875, 0.25, 0.375, 0.25, 0.4375, 0.1875, 0.4375, 0.1875, 0.375, 0.25, 0.8125, 0.25, 0.875, 0.1875, 0.875, 0.1875, 0.8125, 0.25, 0.3125, 0.25, 0.375, 0.1875, 0.375, 0.1875, 0.3125, 0.25, 0.75, 0.25, 0.8125, 0.1875, 0.8125, 0.1875, 0.75, 0.1875, 0.9375, 0.1562, 1.0, 0.125, 0.9375, 0.1562, 0.0, 0.1875, 0.0625, 0.125, 0.0625, 0.1875, 0.4375, 0.1875, 0.5, 0.125, 0.5, 0.125, 0.4375, 0.1875, 0.875, 0.1875, 0.9375, 0.125, 0.9375, 0.125, 0.875, 0.1875, 0.375, 0.1875, 0.4375, 0.125, 0.4375, 0.125, 0.375, 0.1875, 0.8125, 0.1875, 0.875, 0.125, 0.875, 0.125, 0.8125, 0.1875, 0.3125, 0.1875, 0.375, 0.125, 0.375, 0.125, 0.3125, 0.1875, 0.75, 0.1875, 0.8125, 0.125, 0.8125, 0.125, 0.75, 0.1875, 0.25, 0.1875, 0.3125, 0.125, 0.3125, 0.125, 0.25, 0.1875, 0.6875, 0.1875, 0.75, 0.125, 0.75, 0.125, 0.6875, 0.1875, 0.1875, 0.1875, 0.25, 0.125, 0.25, 0.125, 0.1875, 0.1875, 0.625, 0.1875, 0.6875, 0.125, 0.6875, 0.125, 0.625, 0.1875, 0.125, 0.1875, 0.1875, 0.125, 0.1875, 0.125, 0.125, 0.1875, 0.5625, 0.1875, 0.625, 0.125, 0.625, 0.125, 0.5625, 0.1875, 0.0625, 0.1875, 0.125, 0.125, 0.125, 0.125, 0.0625, 0.1875, 0.5, 0.1875, 0.5625, 0.125, 0.5625, 0.125, 0.5, 0.125, 0.6875, 0.125, 0.75, 0.0625, 0.75, 0.0625, 0.6875, 0.125, 0.1875, 0.125, 0.25, 0.0625, 0.25, 0.0625, 0.1875, 0.125, 0.625, 0.125, 0.6875, 0.0625, 0.6875, 0.0625, 0.625, 0.125, 0.125, 0.125, 0.1875, 0.0625, 0.1875, 0.0625, 0.125, 0.125, 0.5625, 0.125, 0.625, 0.0625, 0.625, 0.0625, 0.5625, 0.125, 0.0625, 0.125, 0.125, 0.0625, 0.125, 0.0625, 0.0625, 0.125, 0.5, 0.125, 0.5625, 0.0625, 0.5625, 0.0625, 0.5, 0.125, 0.9375, 0.09375, 1.0, 0.0625, 0.9375, 0.09375, 0.0, 0.125, 0.0625, 0.0625, 0.0625, 0.125, 0.4375, 0.125, 0.5, 0.0625, 0.5, 0.0625, 0.4375, 0.125, 0.875, 0.125, 0.9375, 0.0625, 0.9375, 0.0625, 0.875, 0.125, 0.375, 0.125, 0.4375, 0.0625, 0.4375, 0.0625, 0.375, 0.125, 0.8125, 0.125, 0.875, 0.0625, 0.875, 0.0625, 0.8125, 0.125, 0.3125, 0.125, 0.375, 0.0625, 0.375, 0.0625, 0.3125, 0.125, 0.75, 0.125, 0.8125, 0.0625, 0.8125, 0.0625, 0.75, 0.125, 0.25, 0.125, 0.3125, 0.0625, 0.3125, 0.0625, 0.25, 0.0625, 0.4375, 0.0625, 0.5, 0.0, 0.5, 0.0, 0.4375, 0.0625, 0.875, 0.0625, 0.9375, 0.0, 0.9375, 0.0, 0.875, 0.0625, 0.375, 0.0625, 0.4375, 0.0, 0.4375, 0.0, 0.375, 0.0625, 0.8125, 0.0625, 0.875, 0.0, 0.875, 0.0, 0.8125, 0.0625, 0.3125, 0.0625, 0.375, 0.0, 0.375, 0.0, 0.3125, 0.0625, 0.75, 0.0625, 0.8125, 0.0, 0.8125, 0.0, 0.75, 0.0625, 0.25, 0.0625, 0.3125, 0.0, 0.3125, 0.0, 0.25, 0.0625, 0.6875, 0.0625, 0.75, 0.0, 0.75, 0.0, 0.6875, 0.0625, 0.1875, 0.0625, 0.25, 0.0, 0.25, 0.0, 0.1875, 0.0625, 0.625, 0.0625, 0.6875, 0.0, 0.6875, 0.0, 0.625, 0.0625, 0.125, 0.0625, 0.1875, 0.0, 0.1875, 0.0, 0.125, 0.0625, 0.5625, 0.0625, 0.625, 0.0, 0.625, 0.0, 0.5625, 0.0625, 0.0625, 0.0625, 0.125, 0.0, 0.125, 0.0, 0.0625, 0.0625, 0.5, 0.0625, 0.5625, 0.0, 0.5625, 0.0, 0.5, 0.0625, 0.9375, 0.03125, 1.0, 0.0, 0.9375, 0.03125, 0.0, 0.0625, 0.0625, 0.0, 0.0625, 0.9687, 0.0, 1.0, 0.0625, 1.0, 0.125, 1.0, 0.1875, 1.0, 0.25, 1.0, 0.3125, 1.0, 0.375, 1.0, 0.4375, 1.0, 0.5, 1.0, 0.5625, 1.0, 0.625, 1.0, 0.6875, 1.0, 0.75, 1.0, 0.8125, 1.0, 0.875, 1.0, 0.9375, 0.5312, 1.0, 0.5, 0.9375, 0.5, 0.875, 0.5, 0.8125, 0.5, 0.75, 0.5, 0.6875, 0.5, 0.625, 0.5, 0.5625, 0.5, 0.5, 0.5, 0.4375, 0.5, 0.375, 0.5, 0.3125, 0.5, 0.25, 0.5, 0.1875, 0.5, 0.125, 0.5, 0.0625])
me_sphere_001.update()

# ---- objects
ob_ghost = bpy.data.objects.new('Ghost', me_sphere)
ob_ghosteyes = bpy.data.objects.new('GhostEyes', me_sphere_001)

# ---- transforms, parenting, visibility, modifiers, constraints
ob_ghost.location = (0.0, 0.0, 0.0)
ob_ghosteyes.location = (0.3364, -0.7792, 0.5783)
ob_ghosteyes.rotation_euler = (-0.003717, -0.145, 0.02883)
ob_ghosteyes.scale = (1.724, 1.443, 1.314)
_m = ob_ghosteyes.modifiers.new('Mirror', 'MIRROR')
_m.mirror_object = ob_ghost

# ---- collection membership
col_collection.objects.link(ob_ghost)
col_collection.objects.link(ob_ghosteyes)

# ---- scene / render settings (as saved in the file)
scene.frame_start = 1; scene.frame_end = 250; scene.frame_set(1)
scene.render.engine = 'BLENDER_EEVEE_NEXT'
scene.cycles.sampling_pattern = 'TABULATED_SOBOL'
scene.cycles.use_light_tree = False
scene.view_settings.view_transform = 'Filmic'
bpy.context.view_layer.update()

# ---- added for rendering (the .blend has no active camera and no usable light): camera, sun
cam_auto = bpy.data.cameras.new('AutoCamera')
cam_auto.lens = 50.0
cam_auto.sensor_width = 36.0
cam_auto.clip_end = 1000.0
ob_auto_camera = bpy.data.objects.new('AutoCamera', cam_auto)
scene.collection.objects.link(ob_auto_camera)
ob_auto_camera.location = (3.62358, -4.23599, 3.09941)
ob_auto_camera.rotation_euler = (1.09748, -7.21219e-08, 0.694738)
scene.camera = ob_auto_camera
light_auto_sun = bpy.data.lights.new('AutoSun', 'SUN')
light_auto_sun.energy = 3.0
light_auto_sun.angle = 0.0523599
ob_auto_sun = bpy.data.objects.new('AutoSun', light_auto_sun)
scene.collection.objects.link(ob_auto_sun)
ob_auto_sun.rotation_euler = (0.872665, 0.174533, 0.523599)
bpy.context.view_layer.update()
